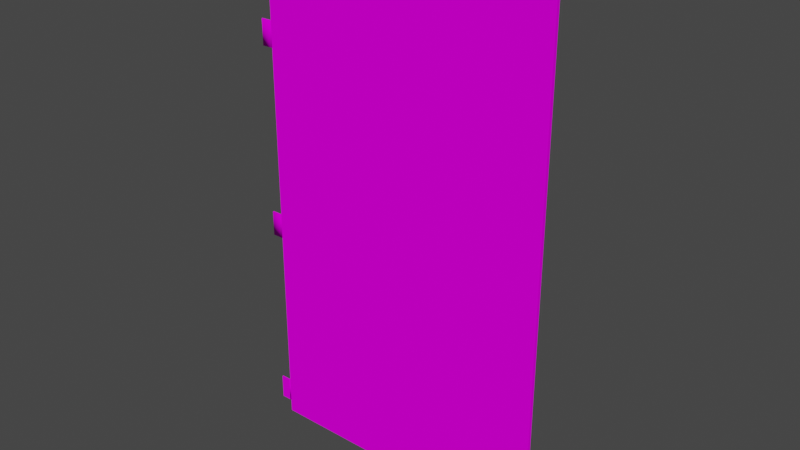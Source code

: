 # Source: Door01alt4.blend  (saved by Blender 2.90.8; exported with 4.5.12 LTS)
import bpy
from mathutils import Matrix  # noqa: F401  (used for matrix-valued properties, if any)

bpy.ops.wm.read_factory_settings(use_empty=True)
scene = bpy.context.scene
scene.name = 'Scene'

# ---- collections
col_collection = bpy.data.collections.new('Collection'); scene.collection.children.link(col_collection)

# ---- images (referenced by path relative to the original .blend; pixels are not part of the script)
import os
ASSET_DIR = os.environ.get("B2B_ASSET_DIR", "")  # directory of the original .blend (textures are referenced by path, not embedded)
HERE = os.path.dirname(os.path.abspath(__file__))  # packed textures are extracted next to this script under _unpacked/

def load_image(name, relpath, width, height, colorspace="sRGB"):
    """Load a texture the original file referenced (path relative to the .blend, or extracted next to this script)."""
    p = next((c for c in (os.path.join(HERE, relpath), os.path.join(ASSET_DIR, relpath)) if relpath and os.path.exists(c)), "")
    if p:
        img = bpy.data.images.load(p, check_existing=True)
        img.name = name
    else:  # same state as the original file: an image datablock whose file is absent (Cycles renders it pink)
        img = bpy.data.images.new(name, width, height)
        img.source = "FILE"
        img.filepath = "//" + (relpath or name)
    img.colorspace_settings.name = colorspace
    return img
img_door049_2_jpg = load_image('Door049_2.jpg', 'Door049_2.jpg', 1024, 1024, 'sRGB')

# ---- materials (node trees are filled in below, after node groups)
mat_matd3d01 = bpy.data.materials.new('MatD3D01')
mat_matd3d01.use_transparent_shadow = False
mat_matd3d01.diffuse_color = (1.0, 1.0, 1.0, 1.0)
mat_matd3d01.roughness = 1.0
mat_matd3d01.specular_intensity = 0.0

# ---- material node trees
mat_matd3d01.use_nodes = True; mat_matd3d01.node_tree.nodes.clear()
_N = mat_matd3d01.node_tree.nodes; _L = mat_matd3d01.node_tree.links
n0 = _N.new('ShaderNodeBsdfPrincipled'); n0.name = 'Principled BSDF'; n0.location = (10, 300)
n0.distribution = 'GGX'
n0.subsurface_method = 'BURLEY'
n0.inputs[2].default_value = 1.0
n0.inputs[3].default_value = 1.45
n0.inputs[13].default_value = 0.0
n0.inputs[27].default_value = (0.0, 0.0, 0.0, 1.0)
n0.inputs[28].default_value = 1.0
n1 = _N.new('ShaderNodeOutputMaterial'); n1.name = 'Material Output'; n1.location = (300, 300)
n2 = _N.new('ShaderNodeTexImage'); n2.name = 'Image Texture'; n2.location = (-300, 600)
n2.image = img_door049_2_jpg
_L.new(n0.outputs[0], n1.inputs[0])
_L.new(n2.outputs[0], n0.inputs[0])
n1.is_active_output = True

# ---- world
world_world = bpy.data.worlds.new('World'); scene.world = world_world
world_world.use_nodes = True; world_world.node_tree.nodes.clear()
_N = world_world.node_tree.nodes; _L = world_world.node_tree.links
n0 = _N.new('ShaderNodeOutputWorld'); n0.name = 'World Output'; n0.location = (300, 300)
n1 = _N.new('ShaderNodeBackground'); n1.name = 'Background'; n1.location = (10, 300)
n1.inputs[0].default_value = (0.05088, 0.05088, 0.05088, 1.0)
_L.new(n1.outputs[0], n0.inputs[0])
n0.is_active_output = True
world_world.color = (0.05088, 0.05088, 0.05088)
world_world.use_sun_shadow = False
world_world.sun_shadow_jitter_overblur = 0.0

# ---- meshes
me_door01 = bpy.data.meshes.new('Door01')
me_door01.from_pydata([(5.0, 0.00338, 0.3524), (5.546, 0.00338, 0.5), (-5.0, 0.00338, 0.5), (5.0, 0.00338, -0.4381), (-5.0, 0.00338, -0.4381), (-4.505, 0.4984, -0.4381), (-1.343, 19.11, 0.01011), (-1.343, 19.05, -0.09846), (-1.343, 19.17, -0.09846), (-1.651, 19.11, -0.207), (-1.651, 18.98, -0.207), (-1.839, 18.98, -0.207), (-4.505, 0.4984, 0.3524), (4.505, 0.4984, 0.3524), (4.505, 0.4984, -0.4381), (-1.839, 19.17, -0.09846), (-1.839, 19.11, -0.207), (-2.989, 19.11, -0.207), (-4.505, 4.035, 0.3524), (4.505, 4.035, 0.3524), (4.505, 4.035, -0.4381), (-4.505, 4.035, -0.4381), (5.546, 24.29, 0.3524), (-5.0, 23.63, 0.3524), (-5.0, 24.29, 0.3524), (-5.0, 24.29, 0.5), (5.546, 11.63, 0.3524), (5.0, 19.5, 0.3524), (5.546, 19.5, 0.3524), (-1.839, 17.74, -0.09846), (-1.839, 17.8, 0.01011), (-1.839, 18.98, 0.01011), (-1.343, 19.11, -0.207), (-1.651, 17.8, 0.01011), (-1.651, 18.98, 0.01011), (5.0, 23.63, 0.3524), (-5.0, 23.63, -0.4381), (5.0, 23.63, -0.4381), (5.546, 24.29, 0.5), (-4.505, 23.13, -0.4381), (-4.505, 23.13, 0.3524), (4.505, 23.13, -0.4381), (4.505, 23.13, 0.3524), (-1.651, 17.74, -0.09846), (-1.651, 18.92, -0.09846), (-4.505, 19.78, 0.3524), (4.505, 19.78, 0.3524), (4.505, 19.78, -0.4381), (-4.505, 19.78, -0.4381), (-5.0, 19.5, 0.3524), (5.546, 0.00338, 0.3524), (-5.0, 19.5, -0.4381), (-4.505, 19.22, -0.4381), (-1.651, 17.8, -0.207), (-1.839, 17.8, -0.207), (-1.839, 18.92, -0.09846), (4.505, 19.22, -0.4381), (-4.505, 19.22, 0.3524), (5.0, 11.63, -0.4381), (4.505, 4.597, -0.4381), (4.505, 11.35, -0.4381), (-5.0, 11.63, 0.5), (5.546, 4.316, 0.5), (5.546, 11.63, 0.5), (5.0, 19.5, -0.4381), (-4.505, 11.35, 0.3524), (-4.505, 4.597, -0.4381), (-4.505, 11.35, -0.4381), (-4.505, 11.91, -0.4381), (-4.505, 11.91, 0.3524), (-5.0, 11.63, -0.4381), (4.505, 19.22, 0.3524), (4.505, 11.91, 0.3524), (4.505, 11.35, 0.3524), (-4.505, 4.597, 0.3524), (-5.0, 11.63, 0.3524), (-5.0, 4.316, 0.5), (4.505, 11.91, -0.4381), (4.505, 4.597, 0.3524), (-1.651, 19.11, 0.01011), (-1.651, 19.17, -0.09846), (-2.989, 18.98, 0.01011), (-2.989, 18.92, -0.09846), (-5.0, 4.316, -0.4381), (-1.343, 18.98, -0.207), (5.0, 4.316, -0.4381), (-1.343, 18.98, 0.01011), (-1.839, 19.11, 0.01011), (-2.989, 18.98, -0.207), (-1.343, 18.92, -0.09846), (4.505, 19.22, -0.2756), (2.886, 18.87, -0.2756), (2.886, 19.22, -0.2756), (4.505, 18.87, -0.2756), (2.886, 18.87, 0.3524), (2.886, 19.22, 0.3524), (-2.989, 19.11, 0.01011), (1.839, 19.11, 0.01011), (2.989, 19.17, -0.09846), (1.839, 19.17, -0.09846), (1.651, 17.8, -0.207), (1.839, 17.74, -0.09846), (1.651, 17.74, -0.09846), (1.343, 18.98, 0.01011), (1.343, 19.11, 0.01011), (1.343, 19.05, -0.09846), (1.839, 18.98, 0.01011), (2.989, 19.11, 0.01011), (1.651, 19.11, -0.207), (1.839, 18.98, -0.207), (1.651, 18.98, -0.207), (1.343, 19.17, -0.09846), (1.343, 19.11, -0.207), (-2.989, 19.17, -0.09846), (-4.505, 19.22, -0.2756), (-2.886, 19.22, 0.3524), (1.651, 19.17, -0.09846), (1.839, 19.11, -0.207), (1.343, 18.98, -0.207), (1.651, 18.92, -0.09846), (1.651, 19.11, 0.01011), (2.989, 18.98, 0.01011), (1.839, 18.92, -0.09846), (2.989, 18.92, -0.09846), (1.651, 18.98, 0.01011), (1.343, 18.92, -0.09846), (1.839, 17.8, 0.01011), (1.651, 17.8, 0.01011), (2.989, 18.98, -0.207), (1.839, 17.8, -0.207), (-5.174, 18.45, 0.2999), (-4.997, 18.45, 0.2999), (-4.997, 18.45, 0.3524), (-5.532, 18.45, 0.3529), (-5.536, 18.45, 0.2999), (-4.904, 18.45, -0.4377), (-4.966, 18.45, -0.5576), (-4.906, 18.45, -0.5251), (-5.174, 19.63, 0.2999), (-5.174, 19.63, 0.3524), (-4.997, 19.63, 0.3524), (-5.174, 19.63, -0.5251), (-4.997, 19.63, -0.5251), (-4.997, 18.45, -0.5251), (-4.904, 19.63, -0.4377), (-4.867, 18.45, -0.4804), (-4.966, 19.63, -0.5576), (-4.867, 19.63, -0.4804), (-4.906, 19.63, -0.5251), (-5.174, 19.63, -0.4377), (-5.174, 18.45, -0.4377), (-5.536, 19.63, 0.2999), (-4.997, 19.63, -0.4377), (-5.532, 19.63, 0.3529), (-2.121, 18.14, 0.2947), (-2.066, 18.14, 0.2947), (-2.066, 18.14, 0.3677), (-1.462, 18.85, 0.2947), (-1.462, 18.85, 0.3677), (-1.462, 18.14, 0.3677), (-2.121, 18.85, 0.2947), (-2.121, 18.85, 0.3677), (-2.066, 18.85, 0.3677), (-2.121, 18.85, -0.4247), (-2.066, 18.85, -0.4247), (-2.066, 18.14, -0.4247), (-2.121, 18.14, -0.4247), (-2.066, 18.85, 0.2947), (-1.462, 18.14, 0.2947), (2.121, 18.14, 0.2947), (2.066, 18.14, 0.3677), (2.066, 18.14, 0.2947), (1.462, 18.85, 0.2947), (1.462, 18.14, 0.3677), (1.462, 18.85, 0.3677), (2.121, 18.85, -0.4247), (2.066, 18.14, -0.4247), (2.066, 18.85, -0.4247), (2.121, 18.14, -0.4247), (2.066, 18.85, 0.2947), (2.121, 18.85, 0.2947), (1.462, 18.14, 0.2947), (2.121, 10.08, 0.2947), (2.066, 10.08, 0.3677), (2.066, 10.08, 0.2947), (1.462, 10.79, 0.2947), (1.462, 10.08, 0.3677), (1.462, 10.79, 0.3677), (2.121, 10.79, -0.4247), (2.066, 10.08, -0.4247), (2.066, 10.79, -0.4247), (2.121, 10.08, -0.4247), (2.066, 10.79, 0.2947), (2.121, 10.79, 0.2947), (1.462, 10.08, 0.2947), (-5.174, 9.455, 0.2999), (-4.997, 9.455, 0.2999), (-4.997, 9.455, 0.3524), (-5.536, 9.455, 0.3531), (-5.536, 9.455, 0.2999), (-4.904, 9.455, -0.4377), (-4.966, 9.455, -0.5576), (-4.906, 9.455, -0.5251), (-5.174, 10.64, 0.2999), (-5.174, 10.64, 0.3534), (-4.997, 10.64, 0.3524), (-5.174, 10.64, -0.5251), (-4.997, 10.64, -0.5251), (-4.997, 9.455, -0.5251), (-4.904, 10.64, -0.4377), (-4.867, 9.455, -0.4804), (-4.966, 10.64, -0.5576), (-4.867, 10.64, -0.4804), (-4.906, 10.64, -0.5251), (-5.174, 10.64, -0.4377), (-5.174, 9.455, -0.4377), (-4.997, 10.64, -0.4377), (-5.536, 10.64, 0.2999), (-5.536, 10.64, 0.3531), (-5.174, 0.455, 0.2999), (-4.997, 0.455, 0.2999), (-4.997, 0.455, 0.3524), (-5.536, 0.455, 0.3521), (-5.536, 0.455, 0.2999), (-4.904, 0.455, -0.4377), (-4.966, 0.455, -0.5576), (-4.906, 0.455, -0.5251), (-5.174, 1.635, 0.2999), (-5.174, 1.635, 0.352), (-4.997, 1.635, 0.3524), (-5.174, 1.635, -0.5251), (-4.997, 1.635, -0.5251), (-4.997, 0.455, -0.5251), (-4.904, 1.635, -0.4377), (-4.867, 0.455, -0.4804), (-4.966, 1.635, -0.5576), (-4.867, 1.635, -0.4804), (-4.906, 1.635, -0.5251), (-5.174, 1.635, -0.4377), (-5.174, 0.455, -0.4377), (-5.536, 1.635, 0.2999), (-4.997, 1.635, -0.4377), (-5.536, 1.635, 0.3521), (4.505, 11.34, -0.2756), (2.886, 10.99, -0.2756), (2.886, 11.34, -0.2756), (4.505, 10.99, -0.2756), (2.886, 10.99, 0.3524), (2.886, 11.34, 0.3524), (4.505, 11.34, 0.3524), (-2.886, 19.22, -0.2756), (-2.886, 18.87, 0.3524), (1.839, 11.23, 0.01011), (2.989, 11.29, -0.09846), (1.839, 11.29, -0.09846), (1.651, 9.919, -0.207), (1.839, 9.856, -0.09846), (1.651, 9.856, -0.09846), (1.343, 11.1, 0.01011), (1.343, 11.23, 0.01011), (1.343, 11.17, -0.09846), (-4.505, 18.87, -0.2756), (-2.886, 18.87, -0.2756), (1.839, 11.1, 0.01011), (2.989, 11.23, 0.01011), (1.651, 11.23, -0.207), (1.839, 11.1, -0.207), (1.651, 11.1, -0.207), (1.343, 11.29, -0.09846), (1.343, 11.23, -0.207), (2.989, 11.23, -0.207), (1.839, 11.23, -0.207), (1.343, 11.1, -0.207), (1.651, 11.04, -0.09846), (1.651, 11.29, -0.09846), (1.651, 11.23, 0.01011), (2.989, 11.1, 0.01011), (1.839, 11.04, -0.09846), (2.989, 11.04, -0.09846), (1.651, 11.1, 0.01011), (1.343, 11.04, -0.09846), (1.839, 9.919, 0.01011), (1.651, 9.919, 0.01011), (2.989, 11.1, -0.207), (1.839, 9.919, -0.207), (5.0, 4.316, 0.3524), (-5.0, 0.00338, 0.3524), (5.546, 19.5, 0.5), (4.505, 18.87, 0.3524), (2.989, 19.11, -0.207), (-5.174, 18.45, 0.3524), (-5.174, 18.45, -0.5251), (-4.997, 18.45, -0.4377), (-2.121, 18.14, 0.3677), (2.066, 18.85, 0.3677), (2.066, 10.79, 0.3677), (-5.174, 9.455, 0.3534), (-5.174, 9.455, -0.5251), (-4.997, 9.455, -0.4377), (-5.174, 0.455, 0.352), (-5.174, 0.455, -0.5251), (-4.997, 0.455, -0.4377), (4.505, 10.99, 0.3524), (-4.505, 18.87, 0.3524), (-4.997, 10.64, 0.2999), (-4.997, 19.63, 0.2999), (-4.997, 1.635, 0.2999), (-5.0, 4.316, 0.3524), (2.121, 18.14, 0.3677), (2.121, 18.85, 0.3677), (5.546, 4.316, 0.3524), (5.0, 11.63, 0.3524), (2.121, 10.08, 0.3677), (2.121, 10.79, 0.3677), (-5.0, 19.5, 0.5)], [], [(0, 1, 2), (3, 4, 5), (6, 7, 8), (9, 10, 11), (12, 13, 14), (15, 16, 17), (18, 19, 13), (19, 20, 14), (18, 12, 5), (3, 14, 20), (21, 5, 4), (22, 23, 24), (24, 23, 25), (26, 27, 28), (29, 30, 31), (8, 7, 32), (30, 33, 34), (35, 36, 23), (27, 37, 35), (22, 25, 38), (37, 39, 36), (40, 41, 42), (33, 43, 44), (45, 42, 46), (46, 41, 47), (45, 39, 40), (37, 47, 41), (48, 36, 39), (49, 25, 23), (1, 0, 50), (51, 48, 52), (43, 53, 10), (53, 54, 11), (54, 29, 55), (10, 9, 32), (52, 47, 56), (56, 57, 52), (58, 59, 60), (61, 62, 63), (48, 46, 47), (47, 64, 56), (65, 66, 67), (68, 57, 69), (70, 52, 68), (69, 71, 72), (73, 74, 65), (75, 76, 61), (72, 56, 77), (60, 78, 73), (79, 80, 15), (81, 82, 55), (83, 66, 21), (44, 10, 84), (21, 59, 20), (20, 18, 21), (66, 78, 59), (59, 85, 20), (79, 34, 86), (34, 79, 87), (16, 11, 88), (70, 68, 67), (55, 82, 88), (43, 33, 30), (34, 44, 89), (9, 80, 8), (67, 77, 60), (60, 65, 67), (68, 72, 77), (77, 58, 60), (90, 91, 92), (93, 94, 91), (92, 94, 95), (90, 95, 71), (31, 87, 96), (86, 7, 6), (97, 98, 99), (100, 101, 102), (103, 104, 105), (86, 89, 7), (53, 43, 29), (106, 107, 97), (108, 109, 110), (104, 111, 105), (111, 112, 105), (87, 15, 113), (114, 57, 115), (116, 117, 108), (112, 118, 105), (119, 118, 110), (116, 104, 120), (121, 122, 123), (120, 99, 116), (108, 111, 116), (124, 125, 119), (102, 126, 127), (122, 128, 123), (117, 128, 109), (120, 103, 124), (110, 112, 108), (129, 122, 101), (100, 109, 129), (102, 110, 100), (127, 119, 102), (126, 124, 127), (101, 106, 126), (130, 131, 132), (133, 134, 130), (135, 136, 137), (138, 139, 140), (141, 142, 143), (144, 135, 145), (146, 144, 147), (136, 146, 148), (149, 150, 130), (134, 151, 138), (150, 149, 141), (149, 152, 142), (147, 145, 137), (146, 136, 143), (144, 146, 142), (133, 153, 151), (154, 155, 156), (157, 158, 159), (160, 161, 162), (163, 164, 165), (155, 154, 166), (167, 155, 165), (160, 167, 164), (168, 159, 156), (157, 168, 155), (158, 157, 167), (169, 170, 171), (172, 173, 174), (175, 176, 177), (171, 178, 169), (179, 176, 171), (169, 175, 180), (180, 177, 179), (181, 170, 173), (172, 171, 181), (174, 179, 172), (182, 183, 184), (185, 186, 187), (188, 189, 190), (184, 191, 182), (192, 189, 184), (182, 188, 193), (193, 190, 192), (194, 183, 186), (185, 184, 194), (187, 192, 185), (195, 196, 197), (198, 199, 195), (200, 201, 202), (203, 204, 205), (206, 207, 208), (209, 200, 210), (211, 209, 212), (201, 211, 213), (214, 215, 195), (216, 214, 203), (199, 217, 203), (214, 216, 207), (212, 210, 202), (211, 201, 208), (209, 211, 207), (198, 218, 217), (219, 220, 221), (222, 223, 219), (224, 225, 226), (227, 228, 229), (230, 231, 232), (233, 224, 234), (235, 233, 236), (225, 235, 237), (238, 239, 219), (223, 240, 227), (239, 238, 230), (238, 241, 231), (236, 234, 226), (235, 225, 232), (233, 235, 231), (222, 242, 240), (243, 244, 245), (246, 247, 244), (245, 247, 248), (243, 248, 249), (250, 115, 251), (252, 253, 254), (255, 256, 257), (258, 259, 260), (261, 262, 251), (114, 250, 262), (263, 264, 252), (265, 266, 267), (259, 268, 260), (268, 269, 260), (254, 270, 271), (269, 272, 260), (273, 272, 267), (274, 259, 275), (276, 277, 278), (265, 268, 274), (279, 280, 273), (257, 281, 282), (277, 283, 278), (271, 283, 266), (275, 258, 279), (284, 277, 256), (255, 266, 284), (257, 267, 255), (282, 273, 257), (281, 279, 282), (256, 263, 281), (4, 3, 0), (3, 85, 285), (2, 286, 0), (5, 14, 3), (14, 5, 12), (17, 113, 15), (13, 12, 18), (14, 13, 19), (5, 21, 18), (20, 85, 3), (22, 35, 23), (31, 55, 29), (28, 27, 35), (34, 31, 30), (35, 37, 36), (23, 36, 51), (22, 24, 25), (37, 41, 39), (26, 63, 62), (77, 56, 64), (40, 39, 41), (44, 34, 33), (45, 40, 42), (46, 42, 41), (45, 48, 39), (48, 51, 36), (10, 44, 43), (11, 10, 53), (55, 11, 54), (26, 28, 287), (32, 84, 10), (52, 48, 47), (56, 71, 57), (61, 76, 62), (48, 45, 46), (65, 74, 66), (68, 52, 57), (67, 66, 83), (69, 57, 71), (73, 78, 74), (72, 71, 56), (60, 59, 78), (15, 87, 79), (55, 31, 81), (6, 8, 80), (84, 89, 44), (16, 15, 80), (21, 66, 59), (20, 19, 18), (66, 74, 78), (87, 31, 34), (88, 17, 16), (88, 11, 55), (30, 29, 43), (89, 86, 34), (8, 32, 9), (67, 68, 77), (60, 73, 65), (68, 69, 72), (90, 93, 91), (93, 288, 94), (92, 91, 94), (90, 92, 95), (96, 81, 31), (97, 107, 98), (100, 129, 101), (29, 54, 53), (106, 121, 107), (108, 117, 109), (113, 96, 87), (115, 250, 114), (99, 98, 289), (116, 99, 117), (119, 125, 118), (116, 111, 104), (121, 106, 122), (108, 112, 111), (124, 103, 125), (102, 101, 126), (122, 109, 128), (124, 106, 97), (120, 104, 103), (110, 118, 112), (129, 109, 122), (100, 110, 109), (102, 119, 110), (127, 124, 119), (126, 106, 124), (101, 122, 106), (139, 138, 151), (130, 290, 133), (137, 145, 135), (291, 143, 141), (145, 147, 144), (147, 148, 146), (148, 137, 136), (292, 143, 136), (131, 130, 150), (138, 130, 134), (291, 143, 292), (142, 141, 149), (137, 148, 147), (143, 142, 146), (142, 152, 144), (151, 134, 133), (159, 168, 157), (293, 161, 160), (162, 167, 160), (165, 166, 163), (166, 165, 155), (165, 164, 167), (163, 166, 154), (156, 155, 168), (155, 167, 157), (167, 162, 158), (172, 181, 173), (180, 179, 294), (175, 178, 176), (171, 176, 178), (179, 177, 176), (169, 178, 175), (180, 175, 177), (181, 171, 170), (172, 179, 171), (174, 294, 179), (185, 194, 186), (193, 192, 295), (188, 191, 189), (184, 189, 191), (192, 190, 189), (182, 191, 188), (193, 188, 190), (194, 184, 183), (185, 192, 184), (187, 295, 192), (204, 203, 217), (195, 296, 198), (202, 210, 200), (208, 297, 206), (210, 212, 209), (212, 213, 211), (213, 202, 201), (298, 208, 201), (196, 195, 215), (195, 203, 214), (203, 195, 199), (297, 208, 298), (202, 213, 212), (208, 207, 211), (207, 216, 209), (217, 199, 198), (228, 227, 240), (219, 299, 222), (226, 234, 224), (232, 300, 230), (234, 236, 233), (236, 237, 235), (237, 226, 225), (301, 232, 225), (220, 219, 239), (227, 219, 223), (300, 232, 301), (231, 230, 238), (226, 237, 236), (232, 231, 235), (231, 241, 233), (240, 223, 222), (243, 246, 244), (246, 302, 247), (245, 244, 247), (243, 245, 248), (251, 262, 250), (252, 264, 253), (255, 284, 256), (251, 303, 261), (262, 261, 114), (263, 276, 264), (254, 253, 270), (273, 280, 272), (274, 268, 259), (276, 263, 277), (279, 258, 280), (257, 256, 281), (277, 266, 283), (271, 270, 283), (279, 263, 252), (275, 259, 258), (267, 272, 269), (284, 266, 277), (255, 267, 266), (257, 273, 267), (282, 279, 273), (281, 263, 279), (256, 277, 263), (203, 304, 216), (138, 305, 152), (227, 306, 241), (67, 83, 70), (75, 307, 76), (180, 308, 169), (169, 308, 170), (50, 0, 285), (285, 0, 3), (294, 309, 180), (180, 309, 308), (1, 50, 310), (310, 50, 285), (310, 285, 311), (311, 285, 85), (59, 58, 85), (85, 58, 311), (193, 312, 182), (182, 312, 183), (295, 313, 193), (193, 313, 312), (130, 138, 149), (149, 138, 152), (156, 293, 154), (154, 293, 160), (164, 163, 160), (160, 163, 154), (207, 206, 214), (214, 206, 215), (219, 227, 238), (238, 227, 241), (307, 2, 76), (76, 2, 1), (47, 37, 64), (64, 37, 27), (76, 1, 62), (62, 1, 310), (64, 27, 311), (311, 27, 26), (311, 26, 310), (310, 26, 62), (267, 269, 265), (265, 269, 268), (254, 275, 252), (252, 275, 279), (35, 22, 28), (28, 22, 38), (28, 38, 287), (287, 38, 314), (75, 83, 307), (286, 4, 0), (52, 70, 51), (51, 49, 23), (21, 4, 83), (83, 4, 286), (26, 287, 63), (63, 287, 314), (38, 25, 314), (314, 25, 49), (141, 291, 150), (150, 291, 292), (63, 314, 61), (61, 314, 75), (206, 297, 215), (215, 297, 298), (230, 300, 239), (239, 300, 301), (77, 64, 58), (58, 64, 311), (266, 265, 271), (271, 265, 274), (271, 274, 254), (254, 274, 275), (86, 6, 79), (79, 6, 80), (99, 289, 117), (117, 289, 128), (124, 97, 120), (120, 97, 99), (80, 9, 16), (16, 9, 11), (201, 200, 298), (225, 224, 301), (136, 135, 292), (138, 140, 305), (203, 205, 304), (227, 229, 306), (217, 218, 204), (130, 132, 290), (215, 298, 196), (240, 242, 228), (118, 125, 105), (105, 125, 103), (239, 301, 220), (151, 153, 139), (195, 197, 296), (219, 221, 299), (272, 280, 260), (260, 280, 258), (51, 70, 75), (75, 70, 83), (314, 49, 75), (75, 49, 51), (150, 292, 131), (89, 84, 7), (7, 84, 32), (83, 286, 307), (307, 286, 2), (153, 133, 290), (290, 139, 153), (139, 132, 140), (132, 139, 290), (296, 197, 204), (204, 197, 205), (299, 221, 228), (228, 221, 229), (218, 198, 204), (296, 204, 198), (242, 222, 228), (299, 228, 222)])
me_door01.polygons.foreach_set('use_smooth', [True] * 528)
_k = set([(0, 3), (0, 50), (0, 285), (1, 2), (1, 50), (1, 62), (2, 76), (2, 286), (3, 4), (3, 85), (4, 83), (4, 286), (5, 12), (5, 14), (5, 21), (6, 8), (6, 79), (6, 86), (8, 32), (8, 80), (9, 16), (9, 32), (10, 44), (10, 53), (10, 84), (11, 54), (11, 55), (11, 88), (12, 13), (12, 18), (13, 14), (13, 19), (14, 20), (15, 80), (15, 113), (16, 17), (18, 19), (18, 21), (19, 20), (20, 21), (22, 24), (22, 28), (22, 38), (23, 24), (23, 35), (23, 36), (24, 25), (25, 38), (25, 314), (26, 28), (26, 310), (27, 35), (27, 311), (29, 30), (29, 43), (29, 54), (30, 31), (30, 33), (31, 55), (31, 81), (32, 84), (33, 34), (33, 43), (34, 44), (34, 86), (35, 37), (36, 37), (36, 51), (37, 64), (38, 287), (39, 40), (39, 41), (39, 48), (40, 42), (40, 45), (41, 42), (41, 47), (42, 46), (43, 53), (44, 89), (45, 46), (45, 48), (46, 47), (47, 48), (50, 310), (51, 70), (52, 56), (52, 57), (52, 68), (53, 54), (55, 82), (55, 88), (56, 71), (56, 77), (57, 69), (57, 71), (58, 64), (58, 85), (59, 60), (59, 66), (59, 78), (60, 67), (60, 73), (61, 76), (61, 314), (62, 63), (63, 287), (65, 67), (65, 73), (65, 74), (66, 67), (66, 74), (68, 69), (68, 77), (69, 72), (70, 83), (71, 72), (72, 77), (73, 78), (74, 78), (79, 87), (84, 89), (86, 89), (87, 96), (90, 92), (90, 95), (91, 92), (91, 93), (91, 94), (92, 95), (93, 94), (97, 98), (97, 107), (97, 120), (98, 99), (99, 116), (99, 289), (100, 102), (100, 110), (100, 129), (101, 102), (101, 126), (101, 129), (102, 127), (103, 104), (103, 124), (103, 125), (104, 111), (104, 120), (106, 107), (106, 121), (106, 122), (106, 126), (108, 112), (108, 117), (109, 122), (109, 128), (109, 129), (110, 118), (110, 119), (111, 112), (111, 116), (112, 118), (114, 115), (114, 250), (114, 262), (115, 250), (117, 128), (117, 289), (118, 125), (119, 124), (119, 125), (121, 122), (122, 123), (124, 127), (126, 127), (130, 134), (130, 138), (130, 150), (133, 134), (133, 153), (134, 151), (135, 145), (136, 137), (136, 143), (136, 146), (137, 145), (137, 148), (138, 149), (138, 151), (141, 142), (141, 149), (142, 143), (142, 144), (142, 146), (143, 292), (144, 147), (145, 147), (146, 148), (147, 148), (150, 291), (151, 153), (154, 166), (154, 293), (155, 165), (155, 167), (155, 168), (157, 158), (157, 159), (157, 167), (157, 168), (158, 167), (159, 168), (160, 161), (160, 163), (163, 164), (163, 166), (164, 165), (164, 167), (165, 166), (169, 178), (169, 308), (171, 176), (171, 179), (171, 181), (172, 174), (172, 179), (172, 181), (173, 181), (175, 177), (175, 178), (175, 180), (176, 177), (176, 178), (177, 179), (180, 308), (180, 309), (182, 191), (182, 312), (184, 189), (184, 192), (184, 194), (185, 187), (185, 192), (185, 194), (186, 194), (188, 190), (188, 191), (188, 193), (189, 190), (189, 191), (190, 192), (193, 312), (193, 313), (195, 199), (195, 203), (195, 215), (198, 199), (199, 217), (200, 210), (201, 202), (201, 208), (201, 211), (202, 210), (202, 213), (203, 214), (203, 217), (206, 207), (206, 214), (206, 297), (207, 208), (207, 209), (207, 211), (208, 297), (209, 212), (210, 212), (211, 213), (212, 213), (215, 297), (217, 218), (219, 223), (219, 227), (219, 239), (222, 223), (222, 242), (222, 299), (223, 240), (224, 234), (225, 226), (225, 232), (225, 235), (226, 234), (226, 237), (227, 238), (227, 240), (228, 242), (228, 299), (230, 231), (230, 238), (230, 300), (231, 232), (231, 233), (231, 235), (232, 300), (233, 236), (234, 236), (235, 237), (236, 237), (239, 300), (240, 242), (243, 245), (243, 248), (244, 245), (244, 246), (244, 247), (245, 248), (246, 247), (250, 251), (250, 262), (251, 261), (251, 262), (252, 253), (252, 264), (252, 275), (253, 254), (254, 270), (254, 274), (255, 257), (255, 267), (255, 284), (256, 257), (256, 281), (256, 284), (257, 282), (258, 259), (258, 279), (258, 280), (259, 268), (259, 275), (261, 262), (263, 264), (263, 276), (263, 277), (263, 281), (265, 269), (265, 271), (266, 277), (266, 283), (266, 284), (267, 272), (267, 273), (268, 269), (268, 274), (269, 272), (270, 271), (271, 283), (272, 280), (273, 279), (273, 280), (276, 277), (277, 278), (279, 282), (281, 282), (285, 311)])
me_door01.attributes.new('sharp_edge', 'BOOLEAN', 'EDGE').data.foreach_set('value', [ (min(e.vertices), max(e.vertices)) in _k for e in me_door01.edges])
_uv = me_door01.uv_layers.new(name='UVMap')
_uv.uv.foreach_set('vector', [-0.4294, 0.1205, -0.4377, 0.1223, -0.2781, 0.1223, -0.6276, 0.1277, -0.9785, 0.1277, -0.9611, 0.1451, -0.1565, 0.3392, -0.1596, 0.3339, -0.1535, 0.3339, -0.1951, 0.2993, -0.2025, 0.2993, -0.2025, 0.2843, -0.2774, 0.09964, -0.4138, 0.09964, -0.4138, 0.1092, -0.1878, 0.2843, -0.1951, 0.2843, -0.1951, 0.1931, -0.9611, 0.2692, -0.645, 0.2692, -0.645, 0.1451, -0.7068, 0.02224, -0.7068, 0.006463, -0.7774, 0.006463, -0.7816, 0.004904, -0.8521, 0.004904, -0.8521, 0.02068, -0.6276, 0.1277, -0.645, 0.1451, -0.645, 0.2692, -0.9611, 0.2692, -0.9611, 0.1451, -0.9785, 0.1277, -0.6085, 0.9799, -0.9785, 0.9567, -0.9785, 0.9799, -0.4489, 0.04126, -0.4621, 0.04126, -0.4489, 0.04421, -0.6085, 0.5356, -0.6276, 0.8119, -0.6085, 0.8119, -0.1425, 0.3237, -0.1516, 0.3171, -0.1516, 0.1931, -0.1535, 0.3339, -0.1596, 0.3339, -0.1565, 0.3286, -0.1516, 0.3171, -0.1668, 0.3171, -0.1668, 0.1931, -0.4284, 0.08754, -0.2771, 0.09711, -0.2771, 0.08754, -0.5444, 0.0675, -0.4621, 0.08327, -0.4621, 0.0675, -0.886, 0.1001, -0.6756, 0.09716, -0.886, 0.09716, -0.6276, 0.9567, -0.9611, 0.9393, -0.9785, 0.9567, -0.2766, 0.08652, -0.413, 0.07695, -0.413, 0.08652, -0.09993, 0.3171, -0.109, 0.3237, -0.109, 0.1997, -0.9611, 0.8218, -0.645, 0.9393, -0.645, 0.8218, -0.5426, 0.0227, -0.4758, 0.006925, -0.5426, 0.006925, -0.5426, 0.04998, -0.4758, 0.06575, -0.4758, 0.04998, -0.6276, 0.9567, -0.645, 0.8218, -0.645, 0.9393, -0.9611, 0.8218, -0.9785, 0.9567, -0.9611, 0.9393, -0.5444, 0.04126, -0.4489, 0.04421, -0.4621, 0.04126, -0.4377, 0.1223, -0.4294, 0.1205, -0.4377, 0.1205, -0.9785, 0.8119, -0.9611, 0.8218, -0.9611, 0.8021, -0.109, 0.3237, -0.1181, 0.3171, -0.1181, 0.1931, -0.1181, 0.3171, -0.1334, 0.3171, -0.1334, 0.1931, -0.1334, 0.3171, -0.1425, 0.3237, -0.1425, 0.1997, -0.2025, 0.2993, -0.1951, 0.2993, -0.1951, 0.3237, -0.9611, 0.8021, -0.645, 0.8218, -0.645, 0.8021, -0.4129, 0.06613, -0.2765, 0.0757, -0.2765, 0.06613, -0.6276, 0.5356, -0.645, 0.2889, -0.645, 0.5258, -0.2282, 0.5356, -0.5982, 0.279, -0.5982, 0.5356, -0.2765, 0.06435, -0.4129, 0.05478, -0.4129, 0.06435, -0.645, 0.8218, -0.6276, 0.8119, -0.645, 0.8021, -0.8586, 0.004041, -0.9933, 0.01981, -0.8586, 0.01981, -0.696, 0.02061, -0.55, 0.004838, -0.696, 0.004838, -0.9785, 0.5356, -0.9611, 0.8021, -0.9611, 0.5455, -0.9611, 0.5455, -0.645, 0.8021, -0.645, 0.5455, -0.645, 0.5258, -0.9611, 0.2889, -0.9611, 0.5258, -0.7016, 0.04126, -0.8475, 0.04421, -0.7016, 0.04421, -0.696, 0.06624, -0.55, 0.05046, -0.696, 0.05046, -0.7072, 0.04703, -0.8419, 0.06281, -0.7072, 0.06281, -0.1804, 0.2993, -0.1878, 0.2993, -0.1878, 0.2843, -0.2172, 0.1931, -0.2099, 0.1931, -0.2099, 0.2843, -0.9785, 0.279, -0.9611, 0.2889, -0.9611, 0.2692, -0.2099, 0.2993, -0.2025, 0.2993, -0.2025, 0.3237, -0.9611, 0.2692, -0.645, 0.2889, -0.645, 0.2692, -0.4123, 0.04358, -0.2759, 0.05315, -0.2759, 0.04358, -0.275, 0.04122, -0.4114, 0.03165, -0.4114, 0.04122, -0.645, 0.2889, -0.6276, 0.279, -0.645, 0.2692, -0.1804, 0.2993, -0.1731, 0.2993, -0.1731, 0.3237, -0.1731, 0.2993, -0.1804, 0.2993, -0.1804, 0.2843, -0.1951, 0.2843, -0.2025, 0.2843, -0.2025, 0.1931, -0.9785, 0.5356, -0.9611, 0.5455, -0.9611, 0.5258, -0.2099, 0.2843, -0.2099, 0.1931, -0.2025, 0.1931, -0.1406, 0.3329, -0.1406, 0.339, -0.1498, 0.339, -0.2172, 0.2993, -0.2099, 0.2993, -0.2099, 0.3237, -0.1951, 0.2993, -0.1878, 0.2993, -0.1878, 0.3237, -0.9611, 0.5258, -0.645, 0.5455, -0.645, 0.5258, -0.4113, 0.01961, -0.2749, 0.02918, -0.2749, 0.01961, -0.2749, 0.01512, -0.4113, 0.005547, -0.4113, 0.01512, -0.645, 0.5455, -0.6276, 0.5356, -0.645, 0.5258, -0.02056, 0.3645, -0.07138, 0.5967, -0.02056, 0.5967, -0.07138, 0.3645, -0.1615, 0.5967, -0.07138, 0.5967, -0.02056, 0.5967, -0.07138, 0.6867, -0.02056, 0.6867, -0.1615, 0.3645, -0.07138, 0.5967, -0.07138, 0.3645, -0.1731, 0.2843, -0.1804, 0.2843, -0.1804, 0.1931, -0.1626, 0.3392, -0.1596, 0.3339, -0.1565, 0.3392, -0.1804, 0.2843, -0.1878, 0.1931, -0.1878, 0.2843, -0.1663, 0.3331, -0.1755, 0.3392, -0.1663, 0.3392, -0.1626, 0.3392, -0.1565, 0.3392, -0.1596, 0.3339, -0.1626, 0.3392, -0.1657, 0.3339, -0.1596, 0.3339, -0.1663, 0.3331, -0.1663, 0.3392, -0.1755, 0.3392, -0.1731, 0.2843, -0.1804, 0.1931, -0.1804, 0.2843, -0.1951, 0.2993, -0.2025, 0.2843, -0.2025, 0.2993, -0.1565, 0.3392, -0.1535, 0.3339, -0.1596, 0.3339, -0.1535, 0.3339, -0.1565, 0.3286, -0.1596, 0.3339, -0.1804, 0.2843, -0.1878, 0.2843, -0.1878, 0.1931, -0.1615, 0.3645, -0.07138, 0.3645, -0.07138, 0.5967, -0.1878, 0.2993, -0.1951, 0.2843, -0.1951, 0.2993, -0.1565, 0.3286, -0.1626, 0.3286, -0.1596, 0.3339, -0.2099, 0.2993, -0.2025, 0.3237, -0.2025, 0.2993, -0.1878, 0.2993, -0.1804, 0.3237, -0.1804, 0.2993, -0.2172, 0.1931, -0.2099, 0.2843, -0.2099, 0.1931, -0.1804, 0.2993, -0.1878, 0.2843, -0.1878, 0.2993, -0.1951, 0.2993, -0.1878, 0.3237, -0.1878, 0.2993, -0.2172, 0.2993, -0.2099, 0.3237, -0.2099, 0.2993, -0.1406, 0.3329, -0.1498, 0.339, -0.1406, 0.339, -0.2099, 0.2843, -0.2025, 0.1931, -0.2099, 0.1931, -0.1951, 0.2843, -0.2025, 0.1931, -0.2025, 0.2843, -0.1804, 0.2993, -0.1731, 0.3237, -0.1731, 0.2993, -0.2025, 0.2993, -0.1951, 0.3237, -0.1951, 0.2993, -0.1334, 0.3171, -0.1425, 0.1997, -0.1425, 0.3237, -0.1181, 0.3171, -0.1334, 0.1931, -0.1334, 0.3171, -0.109, 0.3237, -0.1181, 0.1931, -0.1181, 0.3171, -0.09993, 0.3171, -0.109, 0.1997, -0.109, 0.3237, -0.1516, 0.3171, -0.1668, 0.1931, -0.1668, 0.3171, -0.1425, 0.3237, -0.1516, 0.1931, -0.1516, 0.3171, -0.08623, 0.01921, -0.03901, 0.01921, -0.03901, 0.005147, -0.1832, 0.005147, -0.1832, 0.01921, -0.08623, 0.01921, -0.01399, 0.2168, -0.03046, 0.249, -0.01459, 0.2403, -0.08623, 0.01921, -0.08623, 0.005147, -0.03901, 0.005147, -0.0156, 0.9374, -0.0156, 0.9623, -0.2071, 0.9623, -0.0156, 0.9802, -0.2071, 0.9801, -0.2071, 0.9801, -0.03046, 0.249, -0.01399, 0.2168, -0.004064, 0.2283, -0.2071, 0.9641, -0.0156, 0.9641, -0.0156, 0.9727, -0.0156, 0.9363, -0.2071, 0.9363, -0.2071, 0.7425, -0.2071, 0.6931, -0.0156, 0.6931, -0.0156, 0.7425, -0.2071, 0.9363, -0.0156, 0.9363, -0.0156, 0.9374, -0.08623, 0.2168, -0.03901, 0.2168, -0.03901, 0.2403, -0.0156, 0.9802, -0.2071, 0.9801, -0.2071, 0.9727, -0.0156, 0.9641, -0.2071, 0.9641, -0.2071, 0.9623, -0.01399, 0.2168, -0.03046, 0.249, -0.03901, 0.2403, -0.2071, 0.697, -0.0156, 0.697, -0.0156, 0.6931, -0.1006, 0.1331, -0.1006, 0.1314, -0.1006, 0.1296, -0.2169, 0.07757, -0.2169, 0.07945, -0.1006, 0.07945, -0.2169, 0.1331, -0.2169, 0.1312, -0.2169, 0.1296, -0.2169, 0.1637, -0.2169, 0.1653, -0.1006, 0.1653, -0.1006, 0.1314, -0.1006, 0.1331, -0.1006, 0.1637, -0.2169, 0.1314, -0.1006, 0.1314, -0.1006, 0.1653, -0.2169, 0.1331, -0.2169, 0.1314, -0.2169, 0.1653, -0.1006, 0.07757, -0.1006, 0.07945, -0.1006, 0.1035, -0.2169, 0.07757, -0.1006, 0.07757, -0.1006, 0.1053, -0.2169, 0.07945, -0.2169, 0.07757, -0.2169, 0.1053, -0.1006, 0.07757, -0.1006, 0.08107, -0.1006, 0.07925, -0.2169, 0.1331, -0.1006, 0.1312, -0.2169, 0.1312, -0.2169, 0.04701, -0.1006, 0.04539, -0.2169, 0.04539, -0.1006, 0.07925, -0.1006, 0.04701, -0.1006, 0.07757, -0.2169, 0.07925, -0.1006, 0.04539, -0.1006, 0.07925, -0.1006, 0.07757, -0.2169, 0.04701, -0.2169, 0.07757, -0.2169, 0.07757, -0.2169, 0.04539, -0.2169, 0.07925, -0.1006, 0.1331, -0.1006, 0.1072, -0.1006, 0.1312, -0.2169, 0.1331, -0.1006, 0.1053, -0.1006, 0.1331, -0.2169, 0.1312, -0.2169, 0.1053, -0.2169, 0.1331, -0.1006, 0.07757, -0.1006, 0.08107, -0.1006, 0.07925, -0.2169, 0.1331, -0.1006, 0.1312, -0.2169, 0.1312, -0.2169, 0.04701, -0.1006, 0.04539, -0.2169, 0.04539, -0.1006, 0.07925, -0.1006, 0.04701, -0.1006, 0.07757, -0.2169, 0.07925, -0.1006, 0.04539, -0.1006, 0.07925, -0.1006, 0.07757, -0.2169, 0.04701, -0.2169, 0.07757, -0.2169, 0.07757, -0.2169, 0.04539, -0.2169, 0.07925, -0.1006, 0.1331, -0.1006, 0.1072, -0.1006, 0.1312, -0.2169, 0.1331, -0.1006, 0.1053, -0.1006, 0.1331, -0.2169, 0.1312, -0.2169, 0.1053, -0.2169, 0.1331, -0.08623, 0.01921, -0.03901, 0.01921, -0.03901, 0.005147, -0.1832, 0.005147, -0.1832, 0.01921, -0.08623, 0.01921, -0.01399, 0.2168, -0.03046, 0.249, -0.01459, 0.2403, -0.08623, 0.01921, -0.08623, 0.005147, -0.03901, 0.005147, -0.0156, 0.9374, -0.0156, 0.9623, -0.2071, 0.9623, -0.0156, 0.9802, -0.2071, 0.9801, -0.2071, 0.9801, -0.03046, 0.249, -0.01399, 0.2168, -0.004064, 0.2283, -0.2071, 0.9641, -0.0156, 0.9641, -0.0156, 0.9727, -0.0156, 0.9363, -0.2071, 0.9363, -0.2071, 0.7425, -0.03901, 0.2168, -0.08623, 0.2168, -0.08623, 0.01921, -0.2071, 0.6931, -0.0156, 0.6931, -0.0156, 0.7425, -0.08623, 0.2168, -0.03901, 0.2168, -0.03901, 0.2403, -0.0156, 0.9802, -0.2071, 0.9801, -0.2071, 0.9727, -0.0156, 0.9641, -0.2071, 0.9641, -0.2071, 0.9623, -0.01399, 0.2168, -0.03046, 0.249, -0.03901, 0.2403, -0.2071, 0.697, -0.0156, 0.697, -0.0156, 0.6931, -0.08623, 0.01921, -0.03901, 0.01921, -0.03901, 0.005147, -0.1832, 0.005147, -0.1832, 0.01921, -0.08623, 0.01921, -0.01399, 0.2168, -0.03046, 0.249, -0.01459, 0.2403, -0.08623, 0.01921, -0.08623, 0.005147, -0.03901, 0.005147, -0.0156, 0.9374, -0.0156, 0.9623, -0.2071, 0.9623, -0.0156, 0.9802, -0.2071, 0.9801, -0.2071, 0.9801, -0.03046, 0.249, -0.01399, 0.2168, -0.004064, 0.2283, -0.2071, 0.9641, -0.0156, 0.9641, -0.0156, 0.9727, -0.0156, 0.9363, -0.2071, 0.9363, -0.2071, 0.7425, -0.2071, 0.6931, -0.0156, 0.6931, -0.0156, 0.7425, -0.2071, 0.9363, -0.0156, 0.9363, -0.0156, 0.9374, -0.08623, 0.2168, -0.03901, 0.2168, -0.03901, 0.2403, -0.0156, 0.9802, -0.2071, 0.9801, -0.2071, 0.9727, -0.0156, 0.9641, -0.2071, 0.9641, -0.2071, 0.9623, -0.01399, 0.2168, -0.03046, 0.249, -0.03901, 0.2403, -0.2071, 0.697, -0.0156, 0.697, -0.0156, 0.6931, -0.02056, 0.3645, -0.07138, 0.5967, -0.02056, 0.5967, -0.07138, 0.3645, -0.1615, 0.5967, -0.07138, 0.5967, -0.02056, 0.5967, -0.07138, 0.6867, -0.02056, 0.6867, -0.1615, 0.3645, -0.07138, 0.5967, -0.07138, 0.3645, -0.02056, 0.5967, -0.02056, 0.6867, -0.07138, 0.6867, -0.1804, 0.2843, -0.1878, 0.1931, -0.1878, 0.2843, -0.1663, 0.3331, -0.1755, 0.3392, -0.1663, 0.3392, -0.1626, 0.3392, -0.1565, 0.3392, -0.1596, 0.3339, -0.07138, 0.3645, -0.07138, 0.5967, -0.1615, 0.5967, -0.02056, 0.3645, -0.02056, 0.5967, -0.07138, 0.5967, -0.1731, 0.2843, -0.1804, 0.1931, -0.1804, 0.2843, -0.1951, 0.2993, -0.2025, 0.2843, -0.2025, 0.2993, -0.1565, 0.3392, -0.1535, 0.3339, -0.1596, 0.3339, -0.1535, 0.3339, -0.1565, 0.3286, -0.1596, 0.3339, -0.1878, 0.2843, -0.1951, 0.1931, -0.1951, 0.2843, -0.1565, 0.3286, -0.1626, 0.3286, -0.1596, 0.3339, -0.2099, 0.2993, -0.2025, 0.3237, -0.2025, 0.2993, -0.1878, 0.2993, -0.1804, 0.3237, -0.1804, 0.2993, -0.2172, 0.1931, -0.2099, 0.2843, -0.2099, 0.1931, -0.1951, 0.2993, -0.1878, 0.3237, -0.1878, 0.2993, -0.2172, 0.2993, -0.2099, 0.3237, -0.2099, 0.2993, -0.1406, 0.3329, -0.1498, 0.339, -0.1406, 0.339, -0.2099, 0.2843, -0.2025, 0.1931, -0.2099, 0.1931, -0.1951, 0.2843, -0.2025, 0.1931, -0.2025, 0.2843, -0.1804, 0.2993, -0.1731, 0.3237, -0.1731, 0.2993, -0.1334, 0.3171, -0.1425, 0.1997, -0.1425, 0.3237, -0.1181, 0.3171, -0.1334, 0.1931, -0.1334, 0.3171, -0.109, 0.3237, -0.1181, 0.1931, -0.1181, 0.3171, -0.09993, 0.3171, -0.109, 0.1997, -0.109, 0.3237, -0.1516, 0.3171, -0.1668, 0.1931, -0.1668, 0.3171, -0.1425, 0.3237, -0.1516, 0.1931, -0.1516, 0.3171, -0.2781, 0.111, -0.4294, 0.111, -0.4294, 0.1205, -0.9335, 0.08327, -0.8475, 0.08327, -0.8475, 0.0675, -0.2781, 0.1223, -0.2781, 0.1205, -0.4294, 0.1205, -0.9611, 0.1451, -0.645, 0.1451, -0.6276, 0.1277, -0.4138, 0.1092, -0.2774, 0.1092, -0.2774, 0.09964, -0.1951, 0.1931, -0.1878, 0.1931, -0.1878, 0.2843, -0.645, 0.1451, -0.9611, 0.1451, -0.9611, 0.2692, -0.7774, 0.006463, -0.7774, 0.02224, -0.7068, 0.02224, -0.8521, 0.02068, -0.7816, 0.02068, -0.7816, 0.004904, -0.645, 0.2692, -0.6276, 0.279, -0.6276, 0.1277, -0.6085, 0.9799, -0.6276, 0.9567, -0.9785, 0.9567, -0.1516, 0.1931, -0.1425, 0.1997, -0.1425, 0.3237, -0.6085, 0.8119, -0.6276, 0.8119, -0.6276, 0.9567, -0.1668, 0.1931, -0.1516, 0.1931, -0.1516, 0.3171, -0.4284, 0.08754, -0.4284, 0.09711, -0.2771, 0.09711, -0.4621, 0.04126, -0.4621, 0.02549, -0.5444, 0.02549, -0.886, 0.1001, -0.6756, 0.1001, -0.6756, 0.09716, -0.6276, 0.9567, -0.645, 0.9393, -0.9611, 0.9393, -0.7422, 0.1147, -0.7422, 0.1117, -0.8881, 0.1117, -0.645, 0.5455, -0.645, 0.8021, -0.6276, 0.8119, -0.2766, 0.08652, -0.2766, 0.07695, -0.413, 0.07695, -0.109, 0.1997, -0.09993, 0.1931, -0.09993, 0.3171, -0.9611, 0.8218, -0.9611, 0.9393, -0.645, 0.9393, -0.5426, 0.0227, -0.4758, 0.0227, -0.4758, 0.006925, -0.5426, 0.04998, -0.5426, 0.06575, -0.4758, 0.06575, -0.9611, 0.8218, -0.9785, 0.8119, -0.9785, 0.9567, -0.1181, 0.1931, -0.109, 0.1997, -0.109, 0.3237, -0.1334, 0.1931, -0.1181, 0.1931, -0.1181, 0.3171, -0.1425, 0.1997, -0.1334, 0.1931, -0.1334, 0.3171, -0.7422, 0.1147, -0.585, 0.1147, -0.585, 0.1117, -0.1951, 0.3237, -0.2025, 0.3237, -0.2025, 0.2993, -0.9611, 0.8021, -0.9611, 0.8218, -0.645, 0.8218, -0.4129, 0.06613, -0.4129, 0.0757, -0.2765, 0.0757, -0.2282, 0.5356, -0.2282, 0.279, -0.5982, 0.279, -0.2765, 0.06435, -0.2765, 0.05478, -0.4129, 0.05478, -0.8586, 0.004041, -0.9933, 0.004041, -0.9933, 0.01981, -0.696, 0.02061, -0.55, 0.02061, -0.55, 0.004838, -0.9611, 0.5258, -0.9611, 0.2889, -0.9785, 0.279, -0.9611, 0.5455, -0.9611, 0.8021, -0.645, 0.8021, -0.645, 0.5258, -0.645, 0.2889, -0.9611, 0.2889, -0.696, 0.06624, -0.55, 0.06624, -0.55, 0.05046, -0.7072, 0.04703, -0.8419, 0.04703, -0.8419, 0.06281, -0.1878, 0.2843, -0.1804, 0.2843, -0.1804, 0.2993, -0.2099, 0.2843, -0.2172, 0.2843, -0.2172, 0.1931, -0.1804, 0.3237, -0.1878, 0.3237, -0.1878, 0.2993, -0.2025, 0.3237, -0.2099, 0.3237, -0.2099, 0.2993, -0.1951, 0.2843, -0.1878, 0.2843, -0.1878, 0.2993, -0.9611, 0.2692, -0.9611, 0.2889, -0.645, 0.2889, -0.4123, 0.04358, -0.4123, 0.05315, -0.2759, 0.05315, -0.275, 0.04122, -0.275, 0.03165, -0.4114, 0.03165, -0.1804, 0.2843, -0.1731, 0.2843, -0.1731, 0.2993, -0.2025, 0.1931, -0.1951, 0.1931, -0.1951, 0.2843, -0.2025, 0.1931, -0.2025, 0.2843, -0.2099, 0.2843, -0.1498, 0.339, -0.1498, 0.3329, -0.1406, 0.3329, -0.2099, 0.3237, -0.2172, 0.3237, -0.2172, 0.2993, -0.1878, 0.3237, -0.1951, 0.3237, -0.1951, 0.2993, -0.9611, 0.5258, -0.9611, 0.5455, -0.645, 0.5455, -0.4113, 0.01961, -0.4113, 0.02918, -0.2749, 0.02918, -0.2749, 0.01512, -0.2749, 0.005547, -0.4113, 0.005547, -0.02056, 0.3645, -0.07138, 0.3645, -0.07138, 0.5967, -0.07138, 0.3645, -0.1615, 0.3645, -0.1615, 0.5967, -0.02056, 0.5967, -0.07138, 0.5967, -0.07138, 0.6867, -0.1615, 0.3645, -0.1615, 0.5967, -0.07138, 0.5967, -0.1804, 0.1931, -0.1731, 0.1931, -0.1731, 0.2843, -0.1804, 0.2843, -0.1804, 0.1931, -0.1878, 0.1931, -0.1663, 0.3331, -0.1755, 0.3331, -0.1755, 0.3392, -0.1755, 0.3392, -0.1755, 0.3331, -0.1663, 0.3331, -0.1731, 0.2843, -0.1731, 0.1931, -0.1804, 0.1931, -0.1951, 0.2993, -0.1951, 0.2843, -0.2025, 0.2843, -0.1878, 0.1931, -0.1804, 0.1931, -0.1804, 0.2843, -0.07138, 0.5967, -0.1615, 0.5967, -0.1615, 0.3645, -0.1878, 0.2843, -0.1878, 0.1931, -0.1951, 0.1931, -0.1878, 0.2993, -0.1878, 0.2843, -0.1951, 0.2843, -0.2099, 0.2993, -0.2099, 0.3237, -0.2025, 0.3237, -0.1878, 0.2993, -0.1878, 0.3237, -0.1804, 0.3237, -0.2172, 0.1931, -0.2172, 0.2843, -0.2099, 0.2843, -0.1951, 0.2993, -0.1951, 0.3237, -0.1878, 0.3237, -0.2172, 0.2993, -0.2172, 0.3237, -0.2099, 0.3237, -0.1406, 0.3329, -0.1498, 0.3329, -0.1498, 0.339, -0.2099, 0.2843, -0.2025, 0.2843, -0.2025, 0.1931, -0.1731, 0.2993, -0.1731, 0.2843, -0.1804, 0.2843, -0.1804, 0.2993, -0.1804, 0.3237, -0.1731, 0.3237, -0.2025, 0.2993, -0.2025, 0.3237, -0.1951, 0.3237, -0.1334, 0.3171, -0.1334, 0.1931, -0.1425, 0.1997, -0.1181, 0.3171, -0.1181, 0.1931, -0.1334, 0.1931, -0.109, 0.3237, -0.109, 0.1997, -0.1181, 0.1931, -0.09993, 0.3171, -0.09993, 0.1931, -0.109, 0.1997, -0.1516, 0.3171, -0.1516, 0.1931, -0.1668, 0.1931, -0.1425, 0.3237, -0.1425, 0.1997, -0.1516, 0.1931, -0.08623, 0.005147, -0.08623, 0.01921, -0.1832, 0.01921, -0.08623, 0.01921, -0.08623, 0.005147, -0.1832, 0.005147, -0.01459, 0.2403, -0.004064, 0.2283, -0.01399, 0.2168, -0.2071, 0.9374, -0.2071, 0.9623, -0.0156, 0.9374, -0.2071, 0.9801, -0.0156, 0.9802, -0.0156, 0.9802, -0.004064, 0.2283, -0.01459, 0.2403, -0.03046, 0.249, -0.0156, 0.9727, -0.2071, 0.9727, -0.2071, 0.9641, -0.03901, 0.2168, -0.03901, 0.2403, -0.03046, 0.249, -0.03901, 0.01921, -0.08623, 0.01921, -0.08623, 0.2168, -0.0156, 0.7425, -0.2071, 0.7425, -0.2071, 0.6931, -0.08623, 0.2403, -0.03901, 0.2403, -0.03901, 0.2168, -0.03901, 0.2403, -0.08623, 0.2403, -0.08623, 0.2168, -0.2071, 0.9727, -0.0156, 0.9727, -0.0156, 0.9802, -0.2071, 0.9623, -0.0156, 0.9623, -0.0156, 0.9641, -0.03901, 0.2403, -0.03901, 0.2168, -0.01399, 0.2168, -0.0156, 0.6931, -0.2071, 0.6931, -0.2071, 0.697, -0.1006, 0.07945, -0.1006, 0.07757, -0.2169, 0.07757, -0.1006, 0.1312, -0.2169, 0.1312, -0.2169, 0.1331, -0.2169, 0.1296, -0.2169, 0.1314, -0.2169, 0.1331, -0.1006, 0.1653, -0.1006, 0.1637, -0.2169, 0.1637, -0.1006, 0.1637, -0.1006, 0.1653, -0.1006, 0.1314, -0.1006, 0.1653, -0.2169, 0.1653, -0.2169, 0.1314, -0.2169, 0.1637, -0.1006, 0.1637, -0.1006, 0.1331, -0.1006, 0.1035, -0.1006, 0.1053, -0.1006, 0.07757, -0.1006, 0.1053, -0.2169, 0.1053, -0.2169, 0.07757, -0.2169, 0.1053, -0.2169, 0.1035, -0.2169, 0.07945, -0.2169, 0.1331, -0.1006, 0.1331, -0.1006, 0.1312, -0.2169, 0.07757, -0.2169, 0.07925, -0.2169, 0.08107, -0.2169, 0.04701, -0.1006, 0.04701, -0.1006, 0.04539, -0.1006, 0.07925, -0.1006, 0.04539, -0.1006, 0.04701, -0.2169, 0.07925, -0.2169, 0.04539, -0.1006, 0.04539, -0.1006, 0.07757, -0.1006, 0.04701, -0.2169, 0.04701, -0.2169, 0.07757, -0.2169, 0.04701, -0.2169, 0.04539, -0.1006, 0.1331, -0.1006, 0.1053, -0.1006, 0.1072, -0.2169, 0.1331, -0.2169, 0.1053, -0.1006, 0.1053, -0.2169, 0.1312, -0.2169, 0.1072, -0.2169, 0.1053, -0.2169, 0.1331, -0.1006, 0.1331, -0.1006, 0.1312, -0.2169, 0.07757, -0.2169, 0.07925, -0.2169, 0.08107, -0.2169, 0.04701, -0.1006, 0.04701, -0.1006, 0.04539, -0.1006, 0.07925, -0.1006, 0.04539, -0.1006, 0.04701, -0.2169, 0.07925, -0.2169, 0.04539, -0.1006, 0.04539, -0.1006, 0.07757, -0.1006, 0.04701, -0.2169, 0.04701, -0.2169, 0.07757, -0.2169, 0.04701, -0.2169, 0.04539, -0.1006, 0.1331, -0.1006, 0.1053, -0.1006, 0.1072, -0.2169, 0.1331, -0.2169, 0.1053, -0.1006, 0.1053, -0.2169, 0.1312, -0.2169, 0.1072, -0.2169, 0.1053, -0.08623, 0.005147, -0.08623, 0.01921, -0.1832, 0.01921, -0.08623, 0.01921, -0.08623, 0.005147, -0.1832, 0.005147, -0.01459, 0.2403, -0.004064, 0.2283, -0.01399, 0.2168, -0.2071, 0.9623, -0.2071, 0.9374, -0.0156, 0.9374, -0.2071, 0.9801, -0.0156, 0.9802, -0.0156, 0.9802, -0.004064, 0.2283, -0.01459, 0.2403, -0.03046, 0.249, -0.0156, 0.9727, -0.2071, 0.9727, -0.2071, 0.9641, -0.03901, 0.2168, -0.03901, 0.2403, -0.03046, 0.249, -0.03901, 0.01921, -0.08623, 0.01921, -0.08623, 0.2168, -0.2071, 0.7425, -0.0156, 0.7425, -0.0156, 0.9363, -0.0156, 0.7425, -0.2071, 0.7425, -0.2071, 0.6931, -0.08623, 0.2403, -0.03901, 0.2403, -0.03901, 0.2168, -0.2071, 0.9727, -0.0156, 0.9727, -0.0156, 0.9802, -0.2071, 0.9623, -0.0156, 0.9623, -0.0156, 0.9641, -0.03901, 0.2403, -0.03901, 0.2168, -0.01399, 0.2168, -0.0156, 0.6931, -0.2071, 0.6931, -0.2071, 0.697, -0.08623, 0.005147, -0.08623, 0.01921, -0.1832, 0.01921, -0.08623, 0.01921, -0.08623, 0.005147, -0.1832, 0.005147, -0.01459, 0.2403, -0.004064, 0.2283, -0.01399, 0.2168, -0.2071, 0.9623, -0.2071, 0.9374, -0.0156, 0.9374, -0.2071, 0.9801, -0.0156, 0.9802, -0.0156, 0.9802, -0.004064, 0.2283, -0.01459, 0.2403, -0.03046, 0.249, -0.0156, 0.9727, -0.2071, 0.9727, -0.2071, 0.9641, -0.03901, 0.2168, -0.03901, 0.2403, -0.03046, 0.249, -0.03901, 0.01921, -0.08623, 0.01921, -0.08623, 0.2168, -0.0156, 0.7425, -0.2071, 0.7425, -0.2071, 0.6931, -0.08623, 0.2403, -0.03901, 0.2403, -0.03901, 0.2168, -0.03901, 0.2403, -0.08623, 0.2403, -0.08623, 0.2168, -0.2071, 0.9727, -0.0156, 0.9727, -0.0156, 0.9802, -0.2071, 0.9623, -0.0156, 0.9623, -0.0156, 0.9641, -0.03901, 0.2403, -0.03901, 0.2168, -0.01399, 0.2168, -0.0156, 0.6931, -0.2071, 0.6931, -0.2071, 0.697, -0.02056, 0.3645, -0.07138, 0.3645, -0.07138, 0.5967, -0.07138, 0.3645, -0.1615, 0.3645, -0.1615, 0.5967, -0.02056, 0.5967, -0.07138, 0.5967, -0.07138, 0.6867, -0.1615, 0.3645, -0.1615, 0.5967, -0.07138, 0.5967, -0.07138, 0.6867, -0.07138, 0.5967, -0.02056, 0.5967, -0.1804, 0.2843, -0.1804, 0.1931, -0.1878, 0.1931, -0.1663, 0.3331, -0.1755, 0.3331, -0.1755, 0.3392, -0.1615, 0.5967, -0.1615, 0.3645, -0.07138, 0.3645, -0.07138, 0.5967, -0.07138, 0.3645, -0.02056, 0.3645, -0.1731, 0.2843, -0.1731, 0.1931, -0.1804, 0.1931, -0.1878, 0.2843, -0.1878, 0.1931, -0.1951, 0.1931, -0.2099, 0.2993, -0.2099, 0.3237, -0.2025, 0.3237, -0.1878, 0.2993, -0.1878, 0.3237, -0.1804, 0.3237, -0.2172, 0.1931, -0.2172, 0.2843, -0.2099, 0.2843, -0.2172, 0.2993, -0.2172, 0.3237, -0.2099, 0.3237, -0.1406, 0.3329, -0.1498, 0.3329, -0.1498, 0.339, -0.2099, 0.2843, -0.2025, 0.2843, -0.2025, 0.1931, -0.1951, 0.2843, -0.1951, 0.1931, -0.2025, 0.1931, -0.1731, 0.2993, -0.1731, 0.2843, -0.1804, 0.2843, -0.1804, 0.2993, -0.1804, 0.3237, -0.1731, 0.3237, -0.2025, 0.2993, -0.2025, 0.3237, -0.1951, 0.3237, -0.1334, 0.3171, -0.1334, 0.1931, -0.1425, 0.1997, -0.1181, 0.3171, -0.1181, 0.1931, -0.1334, 0.1931, -0.109, 0.3237, -0.109, 0.1997, -0.1181, 0.1931, -0.09993, 0.3171, -0.09993, 0.1931, -0.109, 0.1997, -0.1516, 0.3171, -0.1516, 0.1931, -0.1668, 0.1931, -0.1425, 0.3237, -0.1425, 0.1997, -0.1516, 0.1931, -0.08623, 0.01921, -0.03901, 0.01921, -0.03901, 0.2168, -0.08623, 0.01921, -0.03901, 0.01921, -0.03901, 0.2168, -0.08623, 0.01921, -0.03901, 0.01921, -0.03901, 0.2168, -0.9611, 0.5258, -0.9785, 0.279, -0.9785, 0.5356, -0.7016, 0.04126, -0.8475, 0.04126, -0.8475, 0.04421, -0.2169, 0.07757, -0.1006, 0.07945, -0.1006, 0.07757, -0.1006, 0.07757, -0.1006, 0.07945, -0.1006, 0.08107, -0.6085, 0.1277, -0.6276, 0.1277, -0.6276, 0.279, -0.8475, 0.0675, -0.9335, 0.0675, -0.9335, 0.08327, -0.2169, 0.08107, -0.2169, 0.07945, -0.2169, 0.07757, -0.2169, 0.07757, -0.2169, 0.07945, -0.1006, 0.07945, -0.9741, 0.1117, -0.9741, 0.1147, -0.8881, 0.1147, -0.6085, 0.279, -0.6085, 0.1277, -0.6276, 0.279, -0.6085, 0.279, -0.6276, 0.279, -0.6276, 0.5356, -0.7016, 0.0675, -0.8475, 0.0675, -0.8475, 0.08327, -0.645, 0.2889, -0.6276, 0.5356, -0.6276, 0.279, -0.8475, 0.08327, -0.7016, 0.08327, -0.7016, 0.0675, -0.2169, 0.07757, -0.1006, 0.07945, -0.1006, 0.07757, -0.1006, 0.07757, -0.1006, 0.07945, -0.1006, 0.08107, -0.2169, 0.08107, -0.2169, 0.07945, -0.2169, 0.07757, -0.2169, 0.07757, -0.2169, 0.07945, -0.1006, 0.07945, -0.2071, 0.7425, -0.0156, 0.7425, -0.0156, 0.9363, -0.08623, 0.2168, -0.08623, 0.01921, -0.03901, 0.2168, -0.1006, 0.1296, -0.1006, 0.1312, -0.1006, 0.1331, -0.1006, 0.1331, -0.1006, 0.1312, -0.2169, 0.1331, -0.2169, 0.1653, -0.2169, 0.1637, -0.2169, 0.1331, -0.2169, 0.1331, -0.2169, 0.1637, -0.1006, 0.1331, -0.03901, 0.2403, -0.08623, 0.2403, -0.08623, 0.2168, -0.0156, 0.9363, -0.0156, 0.9374, -0.2071, 0.9363, -0.2071, 0.7425, -0.0156, 0.7425, -0.0156, 0.9363, -0.08623, 0.2168, -0.08623, 0.01921, -0.03901, 0.2168, -0.8475, 0.04126, -0.9335, 0.04421, -0.8475, 0.04421, -0.2282, 0.279, -0.2282, 0.1277, -0.5982, 0.1277, -0.645, 0.8218, -0.6276, 0.9567, -0.6276, 0.8119, -0.5444, 0.08327, -0.4621, 0.08327, -0.5444, 0.0675, -0.2282, 0.279, -0.5982, 0.1277, -0.5982, 0.279, -0.8881, 0.1117, -0.9741, 0.1117, -0.8881, 0.1147, -0.5444, 0.08327, -0.5444, 0.0675, -0.7016, 0.0675, -0.6276, 0.5356, -0.6276, 0.8119, -0.6085, 0.5356, -0.6276, 0.5356, -0.6085, 0.5356, -0.6085, 0.279, -0.8881, 0.1147, -0.7422, 0.1147, -0.8881, 0.1117, -0.2025, 0.2993, -0.1951, 0.3237, -0.1951, 0.2993, -0.1951, 0.2993, -0.1951, 0.3237, -0.1878, 0.3237, -0.1878, 0.2843, -0.1804, 0.2993, -0.1804, 0.2843, -0.1804, 0.2843, -0.1804, 0.2993, -0.1731, 0.2993, -0.6276, 0.9567, -0.6085, 0.9799, -0.6085, 0.8119, -0.585, 0.1147, -0.4895, 0.1147, -0.4895, 0.1117, -0.585, 0.1147, -0.4895, 0.1117, -0.585, 0.1117, -0.5982, 0.8119, -0.5982, 0.9799, -0.2282, 0.8119, -0.7016, 0.04126, -0.8475, 0.02549, -0.8475, 0.04126, -0.2781, 0.1205, -0.2781, 0.111, -0.4294, 0.1205, -0.9611, 0.8021, -0.9785, 0.5356, -0.9785, 0.8119, -0.5444, 0.02549, -0.5444, 0.04126, -0.4621, 0.04126, -0.9611, 0.2692, -0.9785, 0.1277, -0.9785, 0.279, -0.8475, 0.02549, -0.9335, 0.02549, -0.9335, 0.04126, -0.7422, 0.1147, -0.585, 0.1117, -0.7422, 0.1117, -0.5982, 0.5356, -0.5982, 0.8119, -0.2282, 0.8119, -0.5982, 0.9799, -0.2282, 0.9799, -0.2282, 0.8119, -0.5444, 0.04421, -0.4489, 0.04421, -0.5444, 0.04126, -0.0156, 0.9374, -0.2071, 0.9374, -0.2071, 0.9363, -0.08623, 0.2168, -0.08623, 0.2403, -0.03901, 0.2168, -0.5982, 0.5356, -0.2282, 0.8119, -0.2282, 0.5356, -0.7016, 0.04421, -0.5444, 0.04421, -0.7016, 0.04126, -0.0156, 0.9374, -0.2071, 0.9374, -0.2071, 0.9363, -0.08623, 0.2168, -0.08623, 0.2403, -0.03901, 0.2168, -0.0156, 0.9374, -0.2071, 0.9374, -0.2071, 0.9363, -0.08623, 0.2168, -0.08623, 0.2403, -0.03901, 0.2168, -0.645, 0.5455, -0.6276, 0.8119, -0.6276, 0.5356, -0.7016, 0.08327, -0.5444, 0.08327, -0.7016, 0.0675, -0.2025, 0.2843, -0.1951, 0.2993, -0.1951, 0.2843, -0.1951, 0.2843, -0.1951, 0.2993, -0.1878, 0.2993, -0.1951, 0.2843, -0.1878, 0.2993, -0.1878, 0.2843, -0.1878, 0.2843, -0.1878, 0.2993, -0.1804, 0.2993, -0.1731, 0.3237, -0.1804, 0.3237, -0.1804, 0.2993, -0.1804, 0.2993, -0.1804, 0.3237, -0.1878, 0.2993, -0.1878, 0.2843, -0.1951, 0.1931, -0.1951, 0.2843, -0.1951, 0.2843, -0.1951, 0.1931, -0.2025, 0.1931, -0.1731, 0.2993, -0.1804, 0.2843, -0.1804, 0.2993, -0.1804, 0.2993, -0.1804, 0.2843, -0.1878, 0.2843, -0.1878, 0.2993, -0.1951, 0.2993, -0.1951, 0.2843, -0.1951, 0.2843, -0.1951, 0.2993, -0.2025, 0.2843, -0.03046, 0.249, -0.01399, 0.2168, -0.03901, 0.2168, -0.03046, 0.249, -0.01399, 0.2168, -0.03901, 0.2168, -0.03046, 0.249, -0.01399, 0.2168, -0.03901, 0.2168, -0.08623, 0.01921, -0.03901, 0.005147, -0.03901, 0.01921, -0.08623, 0.01921, -0.03901, 0.005147, -0.03901, 0.01921, -0.08623, 0.01921, -0.03901, 0.005147, -0.03901, 0.01921, -0.1832, 0.01921, -0.1832, 0.005147, -0.08623, 0.005147, -0.08623, 0.01921, -0.03901, 0.005147, -0.08623, 0.005147, -0.08623, 0.2168, -0.03901, 0.2168, -0.03901, 0.01921, -0.1832, 0.01921, -0.1832, 0.005147, -0.08623, 0.005147, -0.1626, 0.3286, -0.1657, 0.3339, -0.1596, 0.3339, -0.1596, 0.3339, -0.1657, 0.3339, -0.1626, 0.3392, -0.08623, 0.2168, -0.03901, 0.2168, -0.03901, 0.01921, -0.1832, 0.01921, -0.1832, 0.005147, -0.08623, 0.005147, -0.08623, 0.01921, -0.03901, 0.005147, -0.08623, 0.005147, -0.08623, 0.01921, -0.03901, 0.005147, -0.08623, 0.005147, -0.1626, 0.3286, -0.1657, 0.3339, -0.1596, 0.3339, -0.1596, 0.3339, -0.1657, 0.3339, -0.1626, 0.3392, -0.5444, 0.02549, -0.7016, 0.02549, -0.7016, 0.04126, -0.7016, 0.04126, -0.7016, 0.02549, -0.8475, 0.02549, -0.5444, 0.04421, -0.5444, 0.04126, -0.7016, 0.04126, -0.7016, 0.04126, -0.5444, 0.04126, -0.5444, 0.02549, -0.08623, 0.2168, -0.03901, 0.2168, -0.03901, 0.01921, -0.1657, 0.3339, -0.1626, 0.3286, -0.1596, 0.3339, -0.1596, 0.3339, -0.1626, 0.3286, -0.1565, 0.3286, -0.8475, 0.02549, -0.9335, 0.04126, -0.8475, 0.04126, -0.8475, 0.04126, -0.9335, 0.04126, -0.9335, 0.04421, 0.7993, -0.0247, 0.7993, -0.07262, 0.8694, -0.07258, 0.8694, -0.07258, 0.8694, -0.02458, 0.7993, -0.0247, 0.8694, -0.02458, 0.9039, -0.07258, 0.9039, -0.02458, 0.9039, -0.07258, 0.8694, -0.02458, 0.8694, -0.07258, 0.8394, -0.1945, 0.931, -0.1945, 0.8394, -0.08296, 0.8394, -0.08296, 0.931, -0.1945, 0.931, -0.08296, 0.8337, -0.1562, 0.9059, -0.1562, 0.8337, -0.08409, 0.8337, -0.08409, 0.9059, -0.1562, 0.9059, -0.08409, -0.0156, 0.6931, -0.2071, 0.6931, -0.0156, 0.7425, -0.2071, 0.7425, -0.0156, 0.7425, -0.2071, 0.6931, -0.0156, 0.6931, -0.2071, 0.6931, -0.0156, 0.7425, -0.2071, 0.7425, -0.0156, 0.7425, -0.2071, 0.6931])
me_door01.materials.append(mat_matd3d01)
me_door01.use_remesh_fix_poles = True
me_door01.use_remesh_preserve_attributes = False
me_door01.use_mirror_vertex_groups = False
me_door01.update()
me_door01.normals_split_custom_set([tuple(v) for v in zip(*[iter([0.0, -1.0, 0.0, 0.0, -1.0, 0.0, 0.0, -1.0, 0.0, -1.063e-07, 0.0, -1.0, 8.477e-08, 0.0, -1.0, 1.107e-07, 0.0, -1.0, 1.0, 0.0, 0.0, 1.0, 0.0, 0.0, 1.0, 0.0, 0.0, 0.0, 0.0, -1.0, 0.0, 0.0, -1.0, 0.0, 0.0, -1.0, 0.0, 1.0, 0.0, 0.0, 1.0, 0.0, 0.0, 1.0, 0.0, 0.0, 0.866, -0.5001, 0.0, 0.866, -0.5001, 0.0, 0.866, -0.5001, 0.0, 0.0, -1.0, 0.0, 0.0, -1.0, 0.0, 0.0, -1.0, -1.0, 0.0, 0.0, -1.0, 0.0, 0.0, -1.0, 0.0, 0.0, 1.0, 0.0, 0.0, 1.0, 0.0, 0.0, 1.0, 0.0, 0.0, -1.063e-07, 0.0, -1.0, -1.362e-07, 0.0, -1.0, 3.952e-08, 0.0, -1.0, -4.085e-08, 0.0, -1.0, 1.107e-07, 0.0, -1.0, 8.477e-08, 0.0, -1.0, 0.0, 0.0, -1.0, 0.0, 0.0, -1.0, 0.0, 0.0, -1.0, -1.0, 0.0, 0.0, -1.0, 0.0, 0.0, -1.0, 0.0, 0.0, 0.0, 0.0, -1.0, 0.0, 0.0, -1.0, 0.0, 0.0, -1.0, -1.0, 0.0, 0.0, -1.0, 0.0, 0.0, -1.0, 0.0, 0.0, 1.0, 0.0, 0.0, 1.0, 0.0, 0.0, 1.0, 0.0, 0.0, 0.0, 0.0, 1.0, 0.0, 0.0, 1.0, 0.0, 0.0, 1.0, 0.0, 1.0, 0.0, 0.0, 1.0, 0.0, 0.0, 1.0, 0.0, 1.0, 0.0, 0.0, 1.0, 0.0, 0.0, 1.0, 0.0, 0.0, 0.0, 1.0, 0.0, 0.0, 1.0, 0.0, 0.0, 1.0, 0.0, 0.0, 0.0, -1.0, 2.697e-08, 0.0, -1.0, 2.257e-08, 0.0, -1.0, 0.0, -1.0, 0.0, 0.0, -1.0, 0.0, 0.0, -1.0, 0.0, 1.0, 0.0, 0.0, 1.0, 0.0, 0.0, 1.0, 0.0, 0.0, 0.0, 0.0, -1.0, 0.0, 0.0, -1.0, 0.0, 0.0, -1.0, -1.0, 0.0, 0.0, -1.0, 0.0, 0.0, -1.0, 0.0, 0.0, 1.0, 0.0, 0.0, 1.0, 0.0, 0.0, 1.0, 0.0, 0.0, 0.0, 0.0, -1.0, 0.0, 0.0, -1.0, 0.0, 0.0, -1.0, 1.466e-09, 0.0, -1.0, 2.257e-08, 0.0, -1.0, 2.697e-08, 0.0, -1.0, -1.0, 0.0, 0.0, -1.0, 0.0, 0.0, -1.0, 0.0, 0.0, 0.0, -1.0, 0.0, 0.0, -1.0, 0.0, 0.0, -1.0, 0.0, 4.104e-08, 0.0, -1.0, 1.466e-09, 0.0, -1.0, 5.25e-08, 0.0, -1.0, 1.0, 0.0, 0.0, 1.0, 0.0, 0.0, 1.0, 0.0, 0.0, 0.0, 0.0, -1.0, 0.0, 0.0, -1.0, 0.0, 0.0, -1.0, -1.0, 0.0, 0.0, -1.0, 0.0, 0.0, -1.0, 0.0, 0.0, 0.0, 0.0, -1.0, 0.0, 0.0, -1.0, 0.0, 0.0, -1.0, 5.25e-08, 0.0, -1.0, 0.0, 0.0, -1.0, -3.283e-08, 0.0, -1.0, 0.0, -1.0, 0.0, 0.0, -1.0, 0.0, 0.0, -1.0, 0.0, 0.0, 0.0, -1.0, 0.0, 0.0, -1.0, 0.0, 0.0, -1.0, 0.0, 0.0, 1.0, 0.0, 0.0, 1.0, 0.0, 0.0, 1.0, 0.0, 1.0, 0.0, 0.0, 1.0, 0.0, 0.0, 1.0, 0.0, 0.0, 0.0, -1.0, -2.333e-08, 0.0, -1.0, -3.283e-08, 0.0, -1.0, 1.0, 0.0, 0.0, 1.0, 0.0, 0.0, 1.0, 0.0, 0.0, 1.0, 0.0, 0.0, 1.0, 0.0, 0.0, 1.0, 0.0, 0.0, 2.534e-09, 0.0, -1.0, 5.25e-08, 0.0, -1.0, 0.0, 0.0, -1.0, 0.0, 0.0, -1.0, 0.0, 0.0, -1.0, 0.0, 0.0, -1.0, 0.0, 0.0, -1.0, 0.0, 0.0, -1.0, 0.0, 0.0, -1.0, -1.0, 0.0, 0.0, -1.0, 0.0, 0.0, -1.0, 0.0, 0.0, -1.0, 0.0, 0.0, -1.0, 0.0, 0.0, -1.0, 0.0, 0.0, -1.0, 0.0, 0.0, -1.0, 0.0, 0.0, -1.0, 0.0, 0.0, 0.0, 0.866, 0.5001, 0.0, 0.866, 0.5001, 0.0, 0.866, 0.5001, 0.0, -0.8662, 0.4997, 0.0, -0.866, 0.5001, -5.745e-07, -0.8662, 0.4997, -2.91e-08, 0.0, -1.0, 1.185e-08, 0.0, -1.0, -4.085e-08, 0.0, -1.0, 0.0, -0.866, -0.5001, 0.0, -0.866, -0.5001, 0.0, -0.8659, -0.5001, -4.085e-08, 0.0, -1.0, 0.0, 0.0, -1.0, 3.952e-08, 0.0, -1.0, 0.0, -1.0, 0.0, 0.0, -1.0, 0.0, 0.0, -1.0, 0.0, 0.0, 1.0, 0.0, 0.0, 1.0, 0.0, 0.0, 1.0, 0.0, 0.0, 0.0, -1.0, 3.748e-08, 0.0, -1.0, 3.952e-08, 0.0, -1.0, 0.0, 0.0, 1.0, 0.0, 0.0, 1.0, 0.0, 0.0, 1.0, 0.0, 0.0, 1.0, 0.0, 0.0, 1.0, 0.0, 0.0, 1.0, 0.0, 0.0, -1.0, 0.0, 0.0, -1.0, 0.0, 0.0, -1.0, 2.534e-09, 0.0, -1.0, 0.0, 0.0, -1.0, 3.99e-10, 0.0, -1.0, 0.0, -0.866, -0.5001, 0.0, -0.866, -0.5001, 0.0, -0.866, -0.5001, 0.0, -0.8661, 0.4999, -2.301e-08, -0.8661, 0.4999, 2.29e-08, -0.8661, 0.4999, 0.0, -0.8659, 0.5001, 0.0, -0.8659, 0.5001, 0.0, -0.866, 0.5001, 0.0, 0.866, -0.5001, 0.0, 0.866, -0.5001, 0.0, 0.8659, -0.5001, 3.99e-10, 0.0, -1.0, -1.023e-09, 0.0, -1.0, 0.0, 0.0, -1.0, 0.0, -1.0, 0.0, 0.0, -1.0, 0.0, 0.0, -1.0, 0.0, 0.0, 1.0, 0.0, 0.0, 1.0, 0.0, 0.0, 1.0, 0.0, -1.023e-09, 0.0, -1.0, 0.0, 0.0, -1.0, 0.0, 0.0, -1.0, 0.0, 0.0, -1.0, 0.0, 0.0, -1.0, 0.0, 0.0, -1.0, 0.0, -1.0, 0.0, 0.0, -1.0, 0.0, 0.0, -1.0, 0.0, -1.0, 0.0, 0.0, -1.0, 0.0, 0.0, -1.0, 0.0, 0.0, 0.0, 1.0, 0.0, 0.0, 1.0, 0.0, 0.0, 1.0, 0.0, 0.0, 0.0, 1.0, 0.0, 0.0, 1.0, 0.0, 0.0, 1.0, 1.0, 0.0, 0.0, 1.0, 0.0, 0.0, 1.0, 0.0, 0.0, 0.0, 0.866, 0.5001, 0.0, 0.866, 0.5001, 0.0, 0.866, 0.5001, 2.761e-08, -0.866, -0.5, 2.515e-11, -0.866, -0.5, 0.0, -0.8661, -0.4999, -1.0, 0.0, 0.0, -1.0, 0.0, 0.0, -1.0, 0.0, 0.0, 1.0, 0.0, 0.0, 1.0, 0.0, 0.0, 1.0, 0.0, 0.0, -2.748e-08, -0.866, -0.5, 2.095e-11, -0.8661, -0.4999, 0.0, -0.866, -0.5, 0.0, 0.0, 1.0, 0.0, 0.0, 1.0, 0.0, 0.0, 1.0, 0.0, 0.0, -1.0, 0.0, 0.0, -1.0, 0.0, 0.0, -1.0, -1.0, 0.0, 0.0, -1.0, 0.0, 0.0, -1.0, 0.0, 0.0, -1.0, 0.0, 0.0, -1.0, 0.0, 0.0, -1.0, 0.0, 0.0, 0.0, 0.866, 0.5001, 0.0, 0.866, 0.5001, 5.47e-07, 0.8661, 0.4998, 0.0, 1.0, 0.0, 0.0, 1.0, 0.0, 0.0, 1.0, 0.0, 0.0, 0.866, -0.5001, 0.0, 0.866, -0.5001, 0.0, 0.866, -0.5001, -1.0, 0.0, 0.0, -1.0, 0.0, 0.0, -1.0, 0.0, 0.0, 0.0, -0.866, -0.5001, 0.0, -0.8659, -0.5001, 0.0, -0.866, -0.5001, 0.0, 0.866, 0.5001, 0.0, 0.866, 0.5001, 0.0, 0.866, 0.5001, 0.0, -0.866, 0.5001, 0.0, -0.866, 0.5001, 0.0, -0.866, 0.5001, 0.0, 0.866, 0.5001, 0.0, 0.866, 0.5001, 0.0, 0.866, 0.5001, 0.0, 0.866, -0.5001, 0.0, 0.8659, -0.5001, 0.0, 0.866, -0.5001, 0.0, -0.8659, 0.5001, 0.0, -0.866, 0.5001, 0.0, -0.8659, 0.5001, -2.095e-11, -0.8661, 0.4999, -2.301e-08, -0.8661, 0.4999, 2.29e-08, -0.8661, 0.4999, 0.0, -0.866, -0.5001, 0.0, -0.8661, -0.4998, 0.0, -0.866, -0.5001, 0.0, 0.0, -1.0, 0.0, 0.0, -1.0, 0.0, 0.0, -1.0, 0.0, 0.0, 1.0, 0.0, 0.0, 1.0, 0.0, 0.0, 1.0, 0.0, 0.0, -1.0, 0.0, 0.0, -1.0, 0.0, 0.0, -1.0, 1.0, 0.0, 0.0, 1.0, 0.0, 0.0, 1.0, 0.0, 0.0, 0.0, 0.0, -1.0, 0.0, 0.0, -1.0, 0.0, 0.0, -1.0, -1.0, 0.0, 0.0, -1.0, 0.0, 0.0, -1.0, 0.0, 0.0, -1.0, 0.0, 0.0, -1.0, 0.0, 0.0, -1.0, 0.0, 0.0, 0.0, 0.0, 1.0, 0.0, 0.0, 1.0, 0.0, 0.0, 1.0, 1.0, 0.0, 0.0, 1.0, 0.0, 0.0, 1.0, 0.0, 0.0, 0.0006327, -1.0, -0.004135, 0.0, -1.0, 0.0, 0.0, -0.7071, 0.7071, 0.002003, -0.8982, 0.4397, -1.177e-07, -0.9998, -0.02111, 0.0006327, -1.0, -0.004135, 0.0, -1.0, 0.0, 0.0, -1.0, 0.0, 0.0, -1.0, 0.0, 0.0, 1.0, 0.0, -0.001541, 0.7005, 0.7136, 0.0, 0.8944, 0.4472, -3.168e-08, -0.0003355, 1.0, 0.0, 0.0, -1.0, 0.0003319, 4.957e-05, 1.0, 0.7556, 0.0, 0.655, 0.7556, 0.0, 0.655, 0.7556, 0.0, 0.655, 0.0, 1.0, 0.0, 0.0, 1.0, 0.0, 0.0, 1.0, 0.0, 0.4807, 0.0, -0.8769, 0.4807, 0.0, -0.8769, 0.4807, 0.0, -0.8769, -1.0, 0.0, 0.0, -1.0, 0.0, 0.0, -1.0, 0.0, 0.0, 0.0, 0.0, -1.0, 0.0, 0.0, -1.0, 0.0, 0.0, -1.0, -1.0, 0.0, 0.0, -1.0, 0.0, 0.0, -1.0, 0.0, 0.0, 0.0, 1.0, 0.0, 0.0, 1.0, 0.0, 0.0, 1.0, 0.0, 0.7516, 0.0, -0.6596, 0.7516, 0.0, -0.6596, 0.7516, 0.0, -0.6596, -0.7132, 0.0, -0.701, -0.7132, 0.0, -0.701, -0.7132, 0.0, -0.701, 0.0, 1.0, 0.0, 0.0, 1.0, 0.0, 0.0, 1.0, 0.0, -0.9973, 0.0, 0.07383, -0.9973, 0.0, 0.07383, -0.9973, 0.0, 0.07383, 0.0, -1.0, 0.0, 0.0, -1.0, 0.0, 0.0, -1.0, 0.0, 1.0, 0.0, 0.0, 1.0, 0.0, 0.0, 1.0, 0.0, 0.0, 0.0, 1.0, 0.0, 0.0, 1.0, 0.0, 0.0, 1.0, 0.0, 0.0, 0.0, -1.0, 0.0, 0.0, -1.0, 0.0, 0.0, -1.0, 0.0, -1.0, 0.0, 0.0, -1.0, 0.0, 0.0, -1.0, 0.0, 1.0, 0.0, 0.0, 1.0, 0.0, 0.0, 1.0, 0.0, 0.0, 0.0, 1.0, 0.0, 0.0, 1.0, 0.0, 0.0, 1.0, 0.0, 0.0, -1.0, 0.0, 0.0, -1.0, 0.0, 0.0, -1.0, 0.0, 0.0, 0.0, -1.0, 0.0, 0.0, -1.0, 0.0, 0.0, -1.0, 0.0, 1.0, 0.0, 0.0, 1.0, 0.0, 0.0, 1.0, 0.0, 0.0, -1.0, 0.0, 0.0, -1.0, 0.0, 0.0, -1.0, 0.0, -1.0, 0.0, 0.0, -1.0, 0.0, 0.0, -1.0, 0.0, 0.0, 0.0, 0.0, -1.0, 0.0, 0.0, -1.0, 0.0, 0.0, -1.0, 0.0, -1.0, 0.0, 0.0, -1.0, 0.0, 0.0, -1.0, 0.0, -1.0, 0.0, 0.0, -1.0, 0.0, 0.0, -1.0, 0.0, 0.0, 1.0, 0.0, 0.0, 1.0, 0.0, 0.0, 1.0, 0.0, 0.0, 0.0, 1.0, 0.0, 0.0, 1.0, 0.0, 0.0, 1.0, 0.0, 0.0, -1.0, 0.0, 0.0, -1.0, 0.0, 0.0, -1.0, 0.0, 0.0, 0.0, -1.0, 0.0, 0.0, -1.0, 0.0, 0.0, -1.0, 0.0, 1.0, 0.0, 0.0, 1.0, 0.0, 0.0, 1.0, 0.0, 0.0, -1.0, 0.0, 0.0, -1.0, 0.0, 0.0, -1.0, 0.0, -1.0, 0.0, 0.0, -1.0, 0.0, 0.0, -1.0, 0.0, 0.0, 0.0, 0.0, -1.0, 0.0, 0.0, -1.0, 0.0, 0.0, -1.0, 0.0, -1.0, 0.0, 0.0, -1.0, 0.0, 0.0, -1.0, 0.0, -1.0, 0.0, 0.0, -1.0, 0.0, 0.0, -1.0, 0.0, 0.0, 1.0, 0.0, 0.0, 1.0, 0.0, 0.0, 1.0, 0.0, 0.0, 0.0, 1.0, 0.0, 0.0, 1.0, 0.0, 0.0, 1.0, 0.0, 0.0, -1.0, 0.0, 0.0, -1.0, 0.0, 0.0, -1.0, 0.0, 0.0, 0.0, -1.0, 0.0, 0.0, -1.0, 0.0, 0.0, -1.0, 0.0, 1.0, 0.0, 0.0, 1.0, 0.0, 0.0, 1.0, 0.0, 0.0, -1.0, 0.0, 0.0, -1.0, 0.0, 0.004157, -0.7071, 0.7071, -0.5778, -0.5771, 0.5772, 0.0, -1.0, 0.0, 0.0, -1.0, 0.0, 0.0, -1.0, 5.786e-06, 0.0, -1.0, 0.0, 0.0, -1.0, 4.448e-06, 0.0, 1.0, 0.0, 0.001978, 0.6, 0.8, 0.005238, 0.8944, 0.4472, 0.0, 0.0, -1.0, 0.0, 0.0, -1.0, 0.0, 0.0, -1.0, 0.7556, 0.0, 0.655, 0.7556, 0.0, 0.655, 0.7556, 0.0, 0.655, 0.0, 1.0, 8.676e-06, 0.0, 1.0, -1.731e-05, 0.0, 1.0, -1.312e-05, 0.4807, 0.0, -0.8769, 0.4807, 0.0, -0.8769, 0.4807, 0.0, -0.8769, -1.0, 0.0, 0.0, -1.0, 0.0, 0.0, -1.0, 0.0, 0.0, 0.0, 1.0, 0.0, 0.0, 1.0, 0.0, 0.0, 1.0, 0.0, 0.0, 0.0, -1.0, 0.0, 0.0, -1.0, 0.0, 0.0, -1.0, 0.0, 1.0, 0.0, 0.0, 1.0, 0.0, 0.0, 1.0, 0.0, 0.7516, 0.0, -0.6596, 0.7516, 0.0, -0.6596, 0.7516, 0.0, -0.6596, -0.7132, 0.0, -0.701, -0.7132, 0.0, -0.701, -0.7132, 0.0, -0.701, 0.0, 1.0, -1.731e-05, 0.0, 1.0, 8.676e-06, 0.0, 1.0, 1.023e-05, -0.5778, -0.5771, 0.5772, -0.5776, 0.5774, 0.577, -1.0, 0.0, 0.0, 0.0, -1.0, 0.0, 0.0, -1.0, 0.0, -0.001726, -0.707, 0.7072, 0.0, -1.0, 0.0, 0.0, -1.0, 0.0, 0.0, -1.0, 0.0, 0.0, -1.0, -3.616e-07, 0.0, -1.0, 0.0, 0.0, -1.0, -2.78e-07, 0.0, 1.0, 0.0, -0.001356, 0.8321, 0.5547, -0.002191, 0.8944, 0.4472, 0.0, 0.0, -1.0, 0.0, 0.0, -1.0, 0.0, 0.0, -1.0, 0.7556, 0.0, 0.655, 0.7556, 0.0, 0.655, 0.7556, 0.0, 0.655, 0.0, 1.0, -2.469e-07, 0.0, 1.0, -8.17e-07, 0.0, 1.0, -9.394e-07, 0.4807, 0.0, -0.8769, 0.4807, 0.0, -0.8769, 0.4807, 0.0, -0.8769, -1.0, 0.0, 0.0, -1.0, 0.0, 0.0, -1.0, 0.0, 0.0, 0.0, 0.0, -1.0, 0.0, 0.0, -1.0, 0.0, 0.0, -1.0, -1.0, 0.0, 0.0, -1.0, 0.0, 0.0, -1.0, 0.0, 0.0, 0.0, 1.0, 0.0, 0.0, 1.0, 0.0, 0.0, 1.0, 0.0, 0.7516, 0.0, -0.6596, 0.7516, 0.0, -0.6596, 0.7516, 0.0, -0.6596, -0.7132, 0.0, -0.701, -0.7132, 0.0, -0.701, -0.7132, 0.0, -0.701, 0.0, 1.0, -8.17e-07, 0.0, 1.0, -2.469e-07, 0.0, 1.0, 0.0, -1.0, 0.0, 0.0, -1.0, 0.0, 0.0, -1.0, 0.0, 0.0, 0.0, 0.0, -1.0, 0.0, 0.0, -1.0, 0.0, 0.0, -1.0, 0.0, -1.0, 0.0, 0.0, -1.0, 0.0, 0.0, -1.0, 0.0, -1.0, 0.0, 0.0, -1.0, 0.0, 0.0, -1.0, 0.0, 0.0, 0.0, 1.0, 0.0, 0.0, 1.0, 0.0, 0.0, 1.0, 0.0, 1.0, 0.0, 0.0, 1.0, 0.0, 0.0, 1.0, 0.0, 0.0, 0.0, 0.866, 0.5001, 0.0, 0.866, 0.5001, 0.0, 0.866, 0.5001, 0.0, -0.8661, -0.4999, 0.0, -0.8661, -0.4999, 0.0, -0.8661, -0.4999, -1.0, 0.0, 0.0, -1.0, 0.0, 0.0, -1.0, 0.0, 0.0, 0.0, -1.0, 0.0, 0.0, -1.0, 0.0, 0.0, -1.0, 0.0, 0.0, 0.0, -1.0, 0.0, 0.0, -1.0, 0.0, 0.0, -1.0, 0.0, 0.0, 1.0, 0.0, 0.0, 1.0, 0.0, 0.0, 1.0, 0.0, 0.0, -1.0, 0.0, 0.0, -1.0, 0.0, 0.0, -1.0, -1.0, 0.0, 0.0, -1.0, 0.0, 0.0, -1.0, 0.0, 0.0, -1.0, 0.0, 0.0, -1.0, 0.0, 0.0, -1.0, 0.0, 0.0, 0.0, 0.866, -0.5001, 0.0, 0.866, -0.5001, 0.0, 0.866, -0.5001, -1.0, 0.0, 0.0, -1.0, 0.0, 0.0, -1.0, 0.0, 0.0, 0.0, -0.866, -0.5001, 0.0, -0.866, -0.5001, 0.0, -0.8661, -0.4998, 0.0, 0.866, 0.5001, 0.0, 0.866, 0.5001, 0.0, 0.866, 0.5001, 0.0, -0.866, 0.5001, 0.0, -0.866, 0.5001, 0.0, -0.866, 0.5001, 0.0, 0.866, -0.5001, 0.0, 0.866, -0.5001, 0.0, 0.866, -0.5001, 0.0, -0.866, 0.5001, 0.0, -0.866, 0.5001, -3.056e-07, -0.8661, 0.4998, 0.0, -0.8661, 0.4999, 0.0, -0.8661, 0.4999, 0.0, -0.8661, 0.4999, 6.434e-07, -0.8662, -0.4997, 0.0, -0.8661, -0.4998, 0.0, -0.866, -0.5001, 0.0, 0.0, -1.0, 0.0, 0.0, -1.0, 0.0, 0.0, -1.0, 0.0, 0.0, 1.0, 0.0, 0.0, 1.0, 0.0, 0.0, 1.0, 1.0, 0.0, 0.0, 1.0, 0.0, 0.0, 1.0, 0.0, 0.0, 0.0, 0.0, -1.0, 0.0, 0.0, -1.0, 0.0, 0.0, -1.0, -1.0, 0.0, 0.0, -1.0, 0.0, 0.0, -1.0, 0.0, 0.0, -1.0, 0.0, 0.0, -1.0, 0.0, 0.0, -1.0, 0.0, 0.0, 0.0, 0.0, 1.0, 0.0, 0.0, 1.0, 0.0, 0.0, 1.0, 1.0, 0.0, 0.0, 1.0, 0.0, 0.0, 1.0, 0.0, 0.0, 0.0, -1.0, 0.0, 0.0, -1.0, 0.0, 0.0, -1.0, 0.0, 1.0, 0.0, 0.0, 1.0, 0.0, 0.0, 1.0, 0.0, 0.0, 0.0, -1.0, 0.0, 0.0, -1.0, 0.0, 0.0, -1.0, 0.0, 1.107e-07, 0.0, -1.0, -1.362e-07, 0.0, -1.0, -1.063e-07, 0.0, -1.0, 0.0, 1.0, 0.0, 0.0, 1.0, 0.0, 0.0, 1.0, 0.0, 0.0, 0.866, -0.5001, 0.0, 0.866, -0.5001, 0.0, 0.866, -0.5001, 0.0, 0.0, -1.0, 0.0, 0.0, -1.0, 0.0, 0.0, -1.0, -1.0, 0.0, 0.0, -1.0, 0.0, 0.0, -1.0, 0.0, 0.0, 1.0, 0.0, 0.0, 1.0, 0.0, 0.0, 1.0, 0.0, 0.0, 3.952e-08, 0.0, -1.0, 3.748e-08, 0.0, -1.0, -1.063e-07, 0.0, -1.0, 0.0, 0.0, -1.0, 0.0, 0.0, -1.0, 0.0, 0.0, -1.0, -1.0, 0.0, 0.0, -1.0, 0.0, 0.0, -1.0, 0.0, 0.0, 0.0, 0.0, -1.0, 0.0, 0.0, -1.0, 0.0, 0.0, -1.0, 0.0, 0.0, 1.0, 0.0, 0.0, 1.0, 0.0, 0.0, 1.0, 0.0, 1.0, 0.0, 0.0, 1.0, 0.0, 0.0, 1.0, 0.0, -1.0, 0.0, 0.0, -1.0, 0.0, 0.0, -1.0, 0.0, 0.0, 0.0, 1.0, 0.0, 0.0, 1.0, 0.0, 0.0, 1.0, 0.0, 0.0, 0.0, -1.0, 0.0, 0.0, -1.0, 2.697e-08, 0.0, -1.0, 1.0, 0.0, 0.0, 1.0, 0.0, 0.0, 1.0, 0.0, 0.0, -1.023e-09, 0.0, -1.0, -3.283e-08, 0.0, -1.0, -2.333e-08, 0.0, -1.0, 0.0, -1.0, 0.0, 0.0, -1.0, 0.0, 0.0, -1.0, 0.0, 1.0, 0.0, 0.0, 1.0, 0.0, 0.0, 1.0, 0.0, 0.0, 0.0, 0.0, -1.0, 0.0, 0.0, -1.0, 0.0, 0.0, -1.0, -1.0, 0.0, 0.0, -1.0, 0.0, 0.0, -1.0, 0.0, 0.0, 1.0, 0.0, 0.0, 1.0, 0.0, 0.0, 1.0, 0.0, 0.0, 1.466e-09, 0.0, -1.0, 4.104e-08, 0.0, -1.0, 2.257e-08, 0.0, -1.0, 1.0, 0.0, 0.0, 1.0, 0.0, 0.0, 1.0, 0.0, 0.0, 0.0, 0.0, -1.0, 0.0, 0.0, -1.0, 0.0, 0.0, -1.0, -1.0, 0.0, 0.0, -1.0, 0.0, 0.0, -1.0, 0.0, 0.0, 1.0, 0.0, 0.0, 1.0, 0.0, 0.0, 1.0, 0.0, 0.0, 0.0, 0.0, -1.0, 0.0, 0.0, -1.0, 0.0, 0.0, -1.0, 5.25e-08, 0.0, -1.0, 1.466e-09, 0.0, -1.0, 0.0, 0.0, -1.0, 0.0, -1.0, 0.0, 0.0, -1.0, 0.0, 0.0, -1.0, 0.0, 0.0, 0.0, 1.0, 0.0, 0.0, 1.0, 0.0, 0.0, 1.0, 0.0, 1.0, 0.0, 0.0, 1.0, 0.0, 0.0, 1.0, 0.0, 1.0, 0.0, 0.0, 1.0, 0.0, 0.0, 1.0, 0.0, 0.0, 1.0, 0.0, 0.0, 1.0, 0.0, 0.0, 1.0, 0.0, 0.0, 3.99e-10, 0.0, -1.0, 1.185e-08, 0.0, -1.0, -2.91e-08, 0.0, -1.0, 0.0, 0.0, -1.0, 0.0, 0.0, -1.0, 0.0, 0.0, -1.0, 0.0, 0.0, -1.0, 0.0, 0.0, -1.0, 0.0, 0.0, -1.0, -1.0, 0.0, 0.0, -1.0, 0.0, 0.0, -1.0, 0.0, 0.0, -1.0, 0.0, 0.0, -1.0, 0.0, 0.0, -1.0, 0.0, 0.0, 0.0, 0.866, 0.5001, 0.0, 0.866, 0.5001, 0.0, 0.866, 0.5001, -5.745e-07, -0.8662, 0.4997, 0.0, -0.866, 0.5001, 0.0, -0.8662, 0.4997, 0.0, 0.866, 0.5001, 0.0, 0.866, 0.5001, 0.0, 0.866, 0.5001, 0.0, -0.8659, -0.5001, 0.0, -0.8659, -0.5001, 0.0, -0.866, -0.5001, 0.0, 0.866, -0.5001, 0.0, 0.866, -0.5001, 0.0, 0.866, -0.5001, -4.085e-08, 0.0, -1.0, 1.185e-08, 0.0, -1.0, 0.0, 0.0, -1.0, 0.0, -1.0, 0.0, 0.0, -1.0, 0.0, 0.0, -1.0, 0.0, 0.0, 1.0, 0.0, 0.0, 1.0, 0.0, 0.0, 1.0, 0.0, 0.0, 0.0, 1.0, 0.0, 0.0, 1.0, 0.0, 0.0, 1.0, 0.0, 0.0, -1.0, 0.0, 0.0, -1.0, 0.0, 0.0, -1.0, 0.0, -0.866, -0.5001, 0.0, -0.866, -0.5001, 0.0, -0.866, -0.5001, 2.29e-08, -0.8661, 0.4999, -2.095e-11, -0.8661, 0.4999, 0.0, -0.8661, 0.4999, 0.0, -0.866, 0.5001, 0.0, -0.866, 0.5001, 0.0, -0.8659, 0.5001, 0.0, 0.8659, -0.5001, 0.0, 0.8659, -0.5001, 0.0, 0.866, -0.5001, 3.99e-10, 0.0, -1.0, 0.0, 0.0, -1.0, -1.023e-09, 0.0, -1.0, 0.0, -1.0, 0.0, 0.0, -1.0, 0.0, 0.0, -1.0, 0.0, 0.0, 1.0, 0.0, 0.0, 1.0, 0.0, 0.0, 1.0, 0.0, 0.0, 0.0, -1.0, 0.0, 0.0, -1.0, 0.0, 0.0, -1.0, 0.0, -1.0, 0.0, 0.0, -1.0, 0.0, 0.0, -1.0, 0.0, -1.0, 0.0, 0.0, -1.0, 0.0, 0.0, -1.0, 0.0, 0.0, 0.0, 1.0, 0.0, 0.0, 1.0, 0.0, 0.0, 1.0, 0.0, 0.0, 0.0, 1.0, 0.0, 0.0, 1.0, 0.0, 0.0, 1.0, 0.0, 0.866, 0.5001, 0.0, 0.866, 0.5001, 0.0, 0.866, 0.5001, 2.761e-08, -0.866, -0.5, -2.29e-08, -0.8661, -0.4999, 2.515e-11, -0.866, -0.5, 0.0, -0.866, -0.5, 2.301e-08, -0.8661, -0.4999, -2.748e-08, -0.866, -0.5, 0.0, 0.0, 1.0, 0.0, 0.0, 1.0, 0.0, 0.0, 1.0, 0.0, 0.0, -1.0, 0.0, 0.0, -1.0, 0.0, 0.0, -1.0, 5.47e-07, 0.8661, 0.4998, 0.0, 0.866, 0.5001, 0.0, 0.866, 0.5001, 0.0, 1.0, 0.0, 0.0, 1.0, 0.0, 0.0, 1.0, 0.0, 0.0, 0.866, -0.5001, 0.0, 0.866, -0.5001, 0.0, 0.866, -0.5001, 0.0, 0.866, -0.5001, 0.0, 0.866, -0.5001, 0.0, 0.866, -0.5001, 0.0, -0.866, -0.5001, 0.0, -0.8659, -0.5001, 0.0, -0.8659, -0.5001, 0.0, 0.866, 0.5001, 0.0, 0.866, 0.5001, 0.0, 0.866, 0.5001, 0.0, -0.866, 0.5001, 0.0, -0.866, 0.5001, 0.0, -0.866, 0.5001, 0.0, 0.866, -0.5001, 0.0, 0.8659, -0.5001, 0.0, 0.8659, -0.5001, 0.0, -0.8659, 0.5001, 0.0, -0.866, 0.5001, 0.0, -0.866, 0.5001, -2.095e-11, -0.8661, 0.4999, 0.0, -0.8661, 0.4999, -2.301e-08, -0.8661, 0.4999, 0.0, -0.866, -0.5001, 0.0, -0.866, -0.5001, 0.0, -0.8661, -0.4998, 0.0, 0.0, 1.0, 0.0, 0.0, 1.0, 0.0, 0.0, 1.0, 0.0, 0.0, 1.0, 0.0, 0.0, 1.0, 0.0, 0.0, 1.0, 0.0, 0.0, -1.0, 0.0, 0.0, -1.0, 0.0, 0.0, -1.0, 1.0, 0.0, 0.0, 1.0, 0.0, 0.0, 1.0, 0.0, 0.0, 0.0, 0.0, -1.0, 0.0, 0.0, -1.0, 0.0, 0.0, -1.0, -1.0, 0.0, 0.0, -1.0, 0.0, 0.0, -1.0, 0.0, 0.0, -1.0, 0.0, 0.0, -1.0, 0.0, 0.0, -1.0, 0.0, 0.0, 0.0, 0.0, 1.0, 0.0, 0.0, 1.0, 0.0, 0.0, 1.0, 1.0, 0.0, 0.0, 1.0, 0.0, 0.0, 1.0, 0.0, 0.0, -0.001541, 0.7005, 0.7136, 0.0, 1.0, 0.0, -0.003975, 0.9996, 0.02742, 0.0006327, -1.0, -0.004135, 0.001619, -0.5547, 0.8321, 0.002003, -0.8982, 0.4397, 0.0, -1.0, 0.0, 0.0, -1.0, 0.0, 0.0, -1.0, 0.0, 0.0, 0.0, 1.0, 0.0, 0.0, 1.0, 0.0, 0.0, 1.0, 0.7556, 0.0, 0.655, 0.7556, 0.0, 0.655, 0.7556, 0.0, 0.655, 0.0, 1.0, 0.0, 0.0, 1.0, 0.0, 0.0, 1.0, 0.0, 0.4807, 0.0, -0.8769, 0.4807, 0.0, -0.8769, 0.4807, 0.0, -0.8769, 0.0, -1.0, 0.0, 0.0, -1.0, 0.0, 0.0, -1.0, 0.0, 0.0, -1.0, 0.0, 0.0006327, -1.0, -0.004135, 0.0, -1.0, 0.0, 0.0, 0.0, -1.0, 0.0, 0.0, -1.0, 0.0, 0.0, -1.0, 0.0, -1.0, 0.0, 0.0, -1.0, 0.0, 0.0, -1.0, 0.0, 0.0, 1.0, 0.0, 0.0, 1.0, 0.0, 0.0, 1.0, 0.0, 0.7516, 0.0, -0.6596, 0.7516, 0.0, -0.6596, 0.7516, 0.0, -0.6596, -0.7132, 0.0, -0.701, -0.7132, 0.0, -0.701, -0.7132, 0.0, -0.701, 0.0, 1.0, 0.0, 0.0, 1.0, 0.0, 0.0, 1.0, 0.0, -0.9973, 0.0, 0.07383, -0.9973, 0.0, 0.07383, -0.9973, 0.0, 0.07383, 1.0, 0.0, 0.0, 1.0, 0.0, 0.0, 1.0, 0.0, 0.0, -1.0, 0.0, 0.0, -1.0, 0.0, 0.0, -1.0, 0.0, 0.0, 0.0, 1.0, 0.0, 0.0, 1.0, 0.0, 0.0, 1.0, 0.0, 0.0, 0.0, -1.0, 0.0, 0.0, -1.0, 0.0, 0.0, -1.0, 0.0, -1.0, 0.0, 0.0, -1.0, 0.0, 0.0, -1.0, 0.0, 1.0, 0.0, 0.0, 1.0, 0.0, 0.0, 1.0, 0.0, 0.0, -1.0, 0.0, 0.0, -1.0, 0.0, 0.0, -1.0, 0.0, 0.0, 0.0, -1.0, 0.0, 0.0, -1.0, 0.0, 0.0, -1.0, 0.0, 0.0, 0.0, -1.0, 0.0, 0.0, -1.0, 0.0, 0.0, -1.0, 0.0, 1.0, 0.0, 0.0, 1.0, 0.0, 0.0, 1.0, 0.0, -1.0, 0.0, 0.0, -1.0, 0.0, 0.0, -1.0, 0.0, 0.0, 0.0, 1.0, 0.0, 0.0, 1.0, 0.0, 0.0, 1.0, 0.0, 0.0, 0.0, -1.0, 0.0, 0.0, -1.0, 0.0, 0.0, -1.0, 0.0, -1.0, 0.0, 0.0, -1.0, 0.0, 0.0, -1.0, 0.0, -1.0, 0.0, 0.0, -1.0, 0.0, 0.0, -1.0, 0.0, 0.0, 1.0, 0.0, 0.0, 1.0, 0.0, 0.0, 1.0, 0.0, 0.0, 0.0, 1.0, 0.0, 0.0, 1.0, 0.0, 0.0, 1.0, 0.0, 0.0, -1.0, 0.0, 0.0, -1.0, 0.0, 0.0, -1.0, 0.0, 0.0, 0.0, -1.0, 0.0, 0.0, -1.0, 0.0, 0.0, -1.0, 0.0, 1.0, 0.0, 0.0, 1.0, 0.0, 0.0, 1.0, 0.0, -1.0, 0.0, 0.0, -1.0, 0.0, 0.0, -1.0, 0.0, 0.0, 0.0, 1.0, 0.0, 0.0, 1.0, 0.0, 0.0, 1.0, 0.0, 0.0, 0.0, -1.0, 0.0, 0.0, -1.0, 0.0, 0.0, -1.0, 0.0, -1.0, 0.0, 0.0, -1.0, 0.0, 0.0, -1.0, 0.0, -1.0, 0.0, 0.0, -1.0, 0.0, 0.0, -1.0, 0.0, 0.0, 1.0, 0.0, 0.0, 1.0, 0.0, 0.0, 1.0, 0.0, 0.0, 0.0, 1.0, 0.0, 0.0, 1.0, 0.0, 0.0, 1.0, 0.0, 0.0, -1.0, 0.0, 0.0, -1.0, 0.0, 0.0, -1.0, 0.0, 0.0, 0.0, -1.0, 0.0, 0.0, -1.0, 0.0, 0.0, -1.0, 0.0, 1.0, 0.0, 0.0, 1.0, 0.0, 0.0, 1.0, 0.0, 0.001978, 0.6, 0.8, 0.0, 1.0, 0.0, 0.0, 1.0, 0.0, 0.0, -1.0, 0.0, 0.00174, -0.7071, 0.7071, -0.5778, -0.5771, 0.5772, 0.0, -1.0, 4.448e-06, 0.0, -1.0, 1.788e-05, 0.0, -1.0, 5.786e-06, 0.0, 0.0, -1.0, 0.0, 0.0, -1.0, 0.0, 0.0, -1.0, 0.7556, 0.0, 0.655, 0.7556, 0.0, 0.655, 0.7556, 0.0, 0.655, 0.0, 1.0, -1.312e-05, 0.0, 1.0, 8.669e-05, 0.0, 1.0, 8.676e-06, 0.4807, 0.0, -0.8769, 0.4807, 0.0, -0.8769, 0.4807, 0.0, -0.8769, 0.0, -1.0, 0.0, 0.0, -1.0, 0.0, 0.0, -1.0, 0.0, 0.0, -1.0, 0.0, 0.0, -1.0, 0.0, 0.0, -1.0, 0.0, -1.0, 0.0, 0.0, -1.0, 0.0, 0.0, -1.0, 0.0, 0.0, 0.0, 0.0, -1.0, 0.0, 0.0, -1.0, 0.0, 0.0, -1.0, 0.0, -1.0, 0.0, 0.0, -1.0, 0.0, 0.0, -1.0, 0.0, 0.7516, 0.0, -0.6596, 0.7516, 0.0, -0.6596, 0.7516, 0.0, -0.6596, -0.7132, 0.0, -0.701, -0.7132, 0.0, -0.701, -0.7132, 0.0, -0.701, 0.0, 1.0, 0.0, 0.0, 1.0, 0.0, 0.0, 1.0, 0.0, -1.0, 0.0, 0.0, -1.0, 0.0, 0.0, -0.5778, -0.5771, 0.5772, -0.001356, 0.8321, 0.5547, 0.0, 1.0, 0.0, 0.0, 1.0, 0.0, 0.0, -1.0, 0.0, -0.001093, -0.8946, 0.4469, 0.0, -1.0, 0.0, 0.0, -1.0, -2.78e-07, 0.0, -1.0, -1.117e-06, 0.0, -1.0, -3.616e-07, 0.0, 0.0, -1.0, 0.0, 0.0, -1.0, 0.0, 0.0, -1.0, 0.7556, 0.0, 0.655, 0.7556, 0.0, 0.655, 0.7556, 0.0, 0.655, 0.0, 1.0, -9.394e-07, 0.0, 1.0, 0.0, 0.0, 1.0, -2.469e-07, 0.4807, 0.0, -0.8769, 0.4807, 0.0, -0.8769, 0.4807, 0.0, -0.8769, 0.0, -1.0, 0.0, 0.0, -1.0, 0.0, 0.0, -1.0, 0.0, 0.0, -1.0, 0.0, 0.0, -1.0, 0.0, 0.0, -1.0, 0.0, 0.0, 0.0, -1.0, 0.0, 0.0, -1.0, 0.0, 0.0, -1.0, 0.0, -1.0, 0.0, 0.0, -1.0, 0.0, 0.0, -1.0, 0.0, 0.0, 1.0, 0.0, 0.0, 1.0, 0.0, 0.0, 1.0, 0.0, 0.7516, 0.0, -0.6596, 0.7516, 0.0, -0.6596, 0.7516, 0.0, -0.6596, -0.7132, 0.0, -0.701, -0.7132, 0.0, -0.701, -0.7132, 0.0, -0.701, 0.0, 1.0, 0.0, 0.0, 1.0, 0.0, 0.0, 1.0, 0.0, -1.0, 0.0, 0.0, -1.0, 0.0, 0.0, -1.0, 0.0, 0.0, 0.0, 0.0, -1.0, 0.0, 0.0, -1.0, 0.0, 0.0, -1.0, 0.0, -1.0, 0.0, 0.0, -1.0, 0.0, 0.0, -1.0, 0.0, -1.0, 0.0, 0.0, -1.0, 0.0, 0.0, -1.0, 0.0, 0.0, 0.0, 1.0, 0.0, 0.0, 1.0, 0.0, 0.0, 1.0, 0.0, 1.0, 0.0, 0.0, 1.0, 0.0, 0.0, 1.0, 0.0, 0.0, 0.0, 0.866, 0.5001, 0.0, 0.866, 0.5001, 0.0, 0.866, 0.5001, 0.0, -0.8661, -0.4999, 0.0, -0.8661, -0.4999, 0.0, -0.8661, -0.4999, 0.0, -1.0, 0.0, 0.0, -1.0, 0.0, 0.0, -1.0, 0.0, 0.0, 0.0, -1.0, 0.0, 0.0, -1.0, 0.0, 0.0, -1.0, 0.0, 0.0, 1.0, 0.0, 0.0, 1.0, 0.0, 0.0, 1.0, 0.0, 0.866, -0.5001, 0.0, 0.866, -0.5001, 0.0, 0.866, -0.5001, 0.0, -0.866, -0.5001, 3.056e-07, -0.8661, -0.4998, 0.0, -0.866, -0.5001, 0.0, 0.866, 0.5001, 4.986e-07, 0.8661, 0.4998, 0.0, 0.866, 0.5001, 0.0, -0.866, 0.5001, 0.0, -0.866, 0.5001, 0.0, -0.866, 0.5001, 0.0, -0.866, 0.5001, 0.0, -0.8661, 0.4998, 0.0, -0.866, 0.5001, 0.0, -0.8661, 0.4999, 0.0, -0.8661, 0.4999, 0.0, -0.8661, 0.4999, 6.434e-07, -0.8662, -0.4997, 0.0, -0.866, -0.5001, 0.0, -0.8661, -0.4998, 0.0, 0.0, -1.0, 0.0, 0.0, -1.0, 0.0, 0.0, -1.0, 0.0, 0.0, 1.0, 0.0, 0.0, 1.0, 0.0, 0.0, 1.0, 0.0, 0.0, 1.0, 0.0, 0.0, 1.0, 0.0, 0.0, 1.0, 0.0, 0.0, -1.0, 0.0, 0.0, -1.0, 0.0, 0.0, -1.0, 1.0, 0.0, 0.0, 1.0, 0.0, 0.0, 1.0, 0.0, 0.0, 0.0, 0.0, -1.0, 0.0, 0.0, -1.0, 0.0, 0.0, -1.0, -1.0, 0.0, 0.0, -1.0, 0.0, 0.0, -1.0, 0.0, 0.0, -1.0, 0.0, 0.0, -1.0, 0.0, 0.0, -1.0, 0.0, 0.0, 0.0, 0.0, 1.0, 0.0, 0.0, 1.0, 0.0, 0.0, 1.0, 1.0, 0.0, 0.0, 1.0, 0.0, 0.0, 1.0, 0.0, 0.0, 0.0, 1.0, 0.0, 0.0, 1.0, 0.0, 0.0, 1.0, 0.0, 0.0, 1.0, 0.0, 0.0, 1.0, 0.0, 0.0, 1.0, 0.0, 0.0, 1.0, 0.0, 0.0, 1.0, 0.0, 0.0, 1.0, 0.0, 3.99e-10, 0.0, -1.0, -2.91e-08, 0.0, -1.0, 2.534e-09, 0.0, -1.0, -1.0, 0.0, 0.0, -1.0, 0.0, 0.0, -1.0, 0.0, 0.0, 1.0, 0.0, 0.0, 1.0, 0.0, 0.0, 1.0, 0.0, 0.0, 0.0, -1.0, 0.0, 0.0, -1.0, 0.0, 0.0, -1.0, 0.0, 0.0, 0.0, -1.0, 0.0, 0.0, -1.0, 0.0, 0.0, -1.0, 1.0, 0.0, 0.0, 1.0, 0.0, 0.0, 1.0, 0.0, 0.0, 0.0, 1.0, 0.0, 0.0, 1.0, 0.0, 0.0, 1.0, 0.0, 1.0, 0.0, 0.0, 1.0, 0.0, 0.0, 1.0, 0.0, 0.0, 1.0, 0.0, 0.0, 1.0, 0.0, 0.0, 1.0, 0.0, 0.0, 0.0, 0.0, -1.0, 0.0, 0.0, -1.0, 0.0, 0.0, -1.0, 0.0, 0.0, -1.0, 0.0, 0.0, -1.0, 0.0, 0.0, -1.0, 1.0, 0.0, 0.0, 1.0, 0.0, 0.0, 1.0, 0.0, 0.0, 0.0, 0.0, -1.0, 0.0, 0.0, -1.0, 3.748e-08, 0.0, -1.0, 1.0, 0.0, 0.0, 1.0, 0.0, 0.0, 1.0, 0.0, 0.0, 1.0, 0.0, 0.0, 1.0, 0.0, 0.0, 1.0, 0.0, 0.0, 0.0, -1.0, 0.0, 0.0, -1.0, 0.0, 0.0, -1.0, 0.0, 0.0, 1.0, 0.0, 0.0, 1.0, 0.0, 0.0, 1.0, 0.0, 1.0, 0.0, 0.0, 1.0, 0.0, 0.0, 1.0, 0.0, 0.0, -1.0, 0.0, 0.0, -1.0, 0.0, 0.0, -1.0, 0.0, 0.0, 0.0, 1.0, 0.0, 0.0, 1.0, 0.0, 0.0, 1.0, 0.0, 0.0, -1.0, 0.0, 0.0, -1.0, 0.0, 0.0, -1.0, 0.0, -1.0, 0.0, 0.0, -1.0, 0.0, 0.0, -1.0, 0.0, 0.0, 0.0, 1.0, 0.0, 0.0, 1.0, 0.0, 0.0, 1.0, 0.0, -1.0, 0.0, 0.0, -1.0, 0.0, 0.0, -1.0, 0.0, 0.0, 0.0, 1.0, 0.0, 0.0, 1.0, 0.0, 0.0, 1.0, 0.0, -1.0, 0.0, 0.0, -1.0, 0.0, 0.0, -1.0, 0.0, 0.0, -1.0, 0.0, 0.0, -1.0, 0.0, 0.0, -1.0, 0.0, 0.0, 0.0, 1.0, 0.0, 0.0, 1.0, 0.0, 0.0, 1.0, 0.0, -1.0, 0.0, 0.0, -1.0, 0.0, 0.0, -1.0, 0.0, 0.0, 0.0, 0.0, 1.0, 0.0, 0.0, 1.0, 0.0, 0.0, 1.0, 0.0, 0.0, -1.0, 0.0, 0.0, -1.0, -2.333e-08, 0.0, -1.0, 1.0, 0.0, 0.0, 1.0, 0.0, 0.0, 1.0, 0.0, 0.0, 0.0, 0.0, 1.0, 0.0, 0.0, 1.0, 0.0, 0.0, 1.0, 1.0, 0.0, 0.0, 1.0, 0.0, 0.0, 1.0, 0.0, 0.0, 1.0, 0.0, 0.0, 1.0, 0.0, 0.0, 1.0, 0.0, 0.0, 0.0, 0.0, -1.0, 0.0, 0.0, -1.0, 0.0, 0.0, -1.0, 0.0, 0.0, -1.0, 0.0, 0.0, -1.0, 0.0, 0.0, -1.0, 1.0, 0.0, 0.0, 1.0, 0.0, 0.0, 1.0, 0.0, 0.0, 0.0, 0.0, -1.0, 0.0, 0.0, -1.0, 0.0, 0.0, -1.0, 0.0, 0.866, -0.5001, 0.0, 0.8661, -0.4998, 0.0, 0.866, -0.5001, 0.0, 0.866, 0.5001, 0.0, 0.866, 0.5001, 0.0, 0.866, 0.5001, 0.0, 0.0, 1.0, 0.0, 0.0, 1.0, 0.0, 0.0, 1.0, 0.0, 0.0, -1.0, 0.0, 0.0, -1.0, 0.0, 0.0, -1.0, 1.0, 0.0, 0.0, 1.0, 0.0, 0.0, 1.0, 0.0, 0.0, 1.0, 0.0, 0.0, 1.0, 0.0, 0.0, 1.0, 0.0, 0.0, 0.0, 0.0, 1.0, 0.0, 0.0, 1.0, 0.0, 0.0, 1.0, -1.0, 0.0, 0.0, -1.0, 0.0, 0.0, -1.0, 0.0, 0.0, 0.0, -1.0, 0.0, 0.0, -1.0, 0.0, 0.0, -1.0, 0.0, 5.25e-08, 0.0, -1.0, 2.534e-09, 0.0, -1.0, 4.104e-08, 0.0, -1.0, -1.0, 0.0, 0.0, -1.0, 0.0, 0.0, -1.0, 0.0, 0.0, -4.085e-08, 0.0, -1.0, 8.477e-08, 0.0, -1.0, -2.91e-08, 0.0, -1.0, -1.0, 0.0, 0.0, -1.0, 0.0, 0.0, -1.0, 0.0, 0.0, 1.0, 0.0, 0.0, 1.0, 0.0, 0.0, 1.0, 0.0, 0.0, 0.0, 0.0, 1.0, 0.0, 0.0, 1.0, 0.0, 0.0, 1.0, 0.0, 0.0, 1.0, 0.0, 0.0, 1.0, 0.0, 0.0, 1.0, -1.0, 0.0, 0.0, -1.0, 0.0, 0.0, -1.0, 0.0, 0.0, -1.0, 0.0, 0.0, -1.0, 0.0, 0.0, -1.0, 0.0, 0.0, 0.0, -1.0, 0.0, 0.0, -1.0, 0.0, 0.0, -1.0, 0.0, 0.0, 0.0, 1.0, 0.0, 0.0, 1.0, 0.0, 0.0, 1.0, -1.0, 0.0, 0.0, -1.0, 0.0, 0.0, -1.0, 0.0, 0.0, -1.0, 0.0, 0.0, -1.0, 0.0, 0.0, -1.0, 0.0, 0.0, 0.0, -1.0, 0.0, 0.0, -1.0, 0.0, 0.0, -1.0, 0.0, -1.0, 0.0, 0.0, -1.0, 0.0, 0.0, -1.0, 0.0, 0.0, 0.0, -1.0, 0.0, 0.0, -1.0, 0.0, 0.0, -1.0, 0.0, -1.023e-09, 0.0, -1.0, -2.333e-08, 0.0, -1.0, 0.0, 0.0, -1.0, 1.0, 0.0, 0.0, 1.0, 0.0, 0.0, 1.0, 0.0, 0.0, 0.0, 0.0, -1.0, 0.0, 0.0, -1.0, 0.0, 0.0, -1.0, 0.0, 0.866, -0.5001, 0.0, 0.866, -0.5001, 0.0, 0.866, -0.5001, 0.0, 0.866, -0.5001, 0.0, 0.866, -0.5001, 0.0, 0.866, -0.5001, 0.0, 0.866, 0.5001, 0.0, 0.866, 0.5001, 0.0, 0.866, 0.5001, 0.0, 0.0, 1.0, 0.0, 0.0, 1.0, 0.0, 0.0, 1.0, 0.0, 0.866, 0.5001, 0.0, 0.866, 0.5001, 0.0, 0.866, 0.5001, 0.0, 0.866, -0.5001, 0.0, 0.866, -0.5001, 0.0, 0.866, -0.5001, 0.0, 0.0, -1.0, 0.0, 0.0, -1.0, 0.0, 0.0, -1.0, 0.0, 0.0, 1.0, 0.0, 0.0, 1.0, 0.0, 0.0, 1.0, 0.0, 0.866, 0.5001, 0.0, 0.866, 0.5001, 0.0, 0.866, 0.5001, 0.0, 0.866, -0.5001, 0.0, 0.866, -0.5001, 0.0, 0.866, -0.5001, 0.0, 0.0, -1.0, 0.0, 0.0, -1.0, 0.0, 0.0, -1.0, 0.0, -1.0, 0.0, 0.0, -1.0, 5.786e-06, 0.0, -1.0, 0.0, 0.0, -1.0, 0.0, 0.0, -1.0, -3.616e-07, 0.0, -1.0, 0.0, 0.0, -1.0, 0.0, 0.0, -1.0, 0.0, 0.0, -1.0, 0.0, 0.0, 1.0, 0.0, 0.0, 0.8944, 0.4472, 0.0, 1.0, 0.0, 0.0, 1.0, 0.0, 0.005238, 0.8944, 0.4472, 0.0, 1.0, 0.0, 0.0, 1.0, 0.0, -0.002191, 0.8944, 0.4472, 0.0, 1.0, 0.0, 0.0, 1.0, 0.0, -0.5776, 0.5774, 0.577, 0.001978, 0.6, 0.8, 0.0006327, -1.0, -0.004135, 0.0, -0.7071, 0.7071, 0.001619, -0.5547, 0.8321, 0.0, -1.0, 0.0, 0.0, -1.0, 0.0, 0.0, -1.0, 0.0, 0.0, 1.0, 0.0, 0.0, 1.0, 0.0, -0.001356, 0.8321, 0.5547, -1.0, 0.0, 0.0, -1.0, 0.0, 0.0, -1.0, 0.0, 0.0, -1.0, 0.0, 0.0, -1.0, 0.0, 0.0, -1.0, 0.0, 0.0, 0.0, -1.0, 0.0, 0.0, -1.0, 0.0, 0.0, -1.0, 0.0, -0.003975, 0.9996, 0.02742, -0.005726, 0.4371, 0.8994, -0.001541, 0.7005, 0.7136, 0.0, -1.0, 0.0, 0.004157, -0.7071, 0.7071, 0.00174, -0.7071, 0.7071, 0.0, -1.0, 0.0, -0.001726, -0.707, 0.7072, -0.001093, -0.8946, 0.4469, -1.0, 0.0, 0.0, -1.0, 0.0, 0.0, -1.0, 0.0, 0.0, -1.0, 0.0, 0.0, -1.0, 0.0, 0.0, -1.0, 0.0, 0.0, -1.0, 0.0, 0.0, -1.0, 0.0, 0.0, -1.0, 0.0, 0.0, -1.0, 0.0, 0.0, -1.0, 0.0, 0.0, -1.0, 0.0, 0.0, -1.0, 0.0, 0.0, -1.0, 0.0, 0.0, -1.0, 0.0, 0.0, -1.0, 0.0, 0.0, -1.0, 0.0, 0.0, -1.0, 0.0, 0.0, 0.0, -1.0, 0.0, 0.0, -1.0, 0.0, 0.0, -1.0, 0.0, 1.0, 0.0, 0.0, 1.0, 0.0, 0.0, 1.0, 0.0, 0.0, 1.0, 0.0, 0.0, 1.0, 0.0, 0.0, 1.0, 0.0, 0.0, -1.0, 0.0, 0.0, -1.0, 0.0, 0.0, -1.0, 0.0, 0.0, -1.0, 0.0, 0.0, -1.0, 0.0, 0.0, -1.0, 0.0, 0.0, -0.005726, 0.4371, 0.8994, 0.002003, -0.8982, 0.4397, 0.001619, -0.5547, 0.8321, 0.001619, -0.5547, 0.8321, -0.001541, 0.7005, 0.7136, -0.005726, 0.4371, 0.8994, -0.001541, 0.7005, 0.7136, 0.0, -0.7071, 0.7071, 0.0, 0.8944, 0.4472, 0.0, -0.7071, 0.7071, -0.001541, 0.7005, 0.7136, 0.001619, -0.5547, 0.8321, 0.00174, -0.7071, 0.7071, 0.004157, -0.7071, 0.7071, 0.001978, 0.6, 0.8, 0.001978, 0.6, 0.8, 0.004157, -0.7071, 0.7071, 0.005238, 0.8944, 0.4472, -0.001093, -0.8946, 0.4469, -0.001726, -0.707, 0.7072, -0.001356, 0.8321, 0.5547, -0.001356, 0.8321, 0.5547, -0.001726, -0.707, 0.7072, -0.002191, 0.8944, 0.4472, -0.5776, 0.5774, 0.577, -0.5778, -0.5771, 0.5772, 0.001978, 0.6, 0.8, 0.00174, -0.7071, 0.7071, 0.001978, 0.6, 0.8, -0.5778, -0.5771, 0.5772, 6.245e-05, -1.611e-08, 1.0, 6.245e-05, 1.603e-08, 1.0, 6.245e-05, 0.0, 1.0, 6.245e-05, -1.467e-11, 1.0, 6.245e-05, 0.0, 1.0, 6.245e-05, 1.603e-08, 1.0])] * 3)])

# ---- objects
ob_door01 = bpy.data.objects.new('Door01', me_door01)

# ---- transforms, parenting, visibility, modifiers, constraints
ob_door01.location = (0.0, 0.0, 0.0)
ob_door01.rotation_euler = (1.571, -0.0, 0.0)
ob_door01.scale = (0.17, 0.1312, 0.1312)
ob_door01.lineart.crease_threshold = 0.0

# ---- collection membership
col_collection.objects.link(ob_door01)

# ---- scene / render settings (as saved in the file)
scene.frame_start = 1; scene.frame_end = 250; scene.frame_set(1)
scene.render.engine = 'BLENDER_EEVEE_NEXT'
scene.cycles.use_denoising = False
scene.cycles.samples = 128
scene.cycles.sampling_pattern = 'TABULATED_SOBOL'
scene.cycles.use_adaptive_sampling = False
scene.cycles.use_light_tree = False
scene.view_settings.view_transform = 'Filmic'
bpy.context.view_layer.update()

# ---- added for rendering (the .blend has no active camera and no usable light): camera, sun
cam_auto = bpy.data.cameras.new('AutoCamera')
cam_auto.lens = 50.0
cam_auto.sensor_width = 36.0
cam_auto.clip_end = 1000.0
ob_auto_camera = bpy.data.objects.new('AutoCamera', cam_auto)
scene.collection.objects.link(ob_auto_camera)
ob_auto_camera.location = (3.42917, -4.11018, 4.33695)
ob_auto_camera.rotation_euler = (1.09748, -7.21219e-08, 0.694738)
scene.camera = ob_auto_camera
light_auto_sun = bpy.data.lights.new('AutoSun', 'SUN')
light_auto_sun.energy = 3.0
light_auto_sun.angle = 0.0523599
ob_auto_sun = bpy.data.objects.new('AutoSun', light_auto_sun)
scene.collection.objects.link(ob_auto_sun)
ob_auto_sun.rotation_euler = (0.872665, 0.174533, 0.523599)
bpy.context.view_layer.update()
